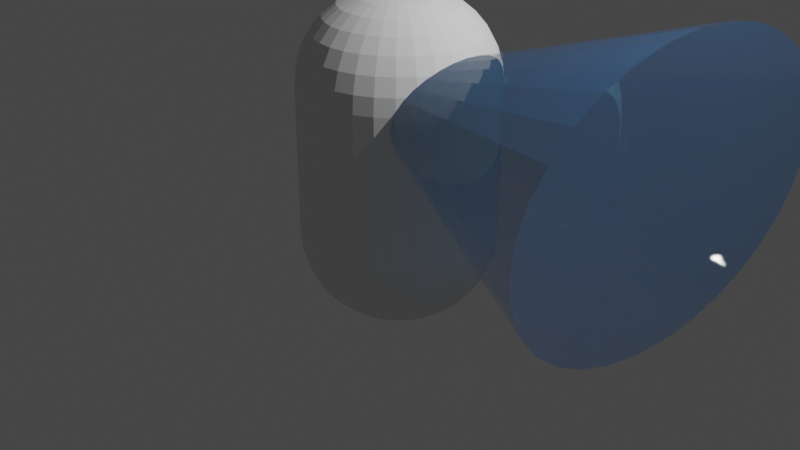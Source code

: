 # Source: human_representation.blend  (saved by Blender 3.6.11; exported with 4.5.12 LTS)
import bpy
from mathutils import Matrix  # noqa: F401  (used for matrix-valued properties, if any)

bpy.ops.wm.read_factory_settings(use_empty=True)
scene = bpy.context.scene
scene.name = 'Scene'

# ---- collections
col_collection = bpy.data.collections.new('Collection'); scene.collection.children.link(col_collection)

# ---- materials (node trees are filled in below, after node groups)
mat_material_001 = bpy.data.materials.new('Material.001')
mat_material_001.use_transparent_shadow = False

# ---- material node trees
mat_material_001.use_nodes = True; mat_material_001.node_tree.nodes.clear()
_N = mat_material_001.node_tree.nodes; _L = mat_material_001.node_tree.links
n0 = _N.new('ShaderNodeBsdfPrincipled'); n0.name = 'Principled BSDF'; n0.location = (10, 300)
n0.distribution = 'GGX'
n0.subsurface_method = 'RANDOM_WALK_SKIN'
n0.inputs[0].default_value = (0.03597, 0.298, 0.8, 1.0)
n0.inputs[2].default_value = 0.03052
n0.inputs[3].default_value = 1.45
n0.inputs[4].default_value = 0.3456
n0.inputs[18].default_value = 0.5795
n0.inputs[27].default_value = (0.0, 0.0, 0.0, 1.0)
n0.inputs[28].default_value = 1.0
n1 = _N.new('ShaderNodeOutputMaterial'); n1.name = 'Material Output'; n1.location = (300, 300)
n2 = _N.new('ShaderNodeBsdfDiffuse'); n2.name = 'Diffuse BSDF'; n2.location = (-304, 270)
n3 = _N.new('ShaderNodeBsdfTransparent'); n3.name = 'Transparent BSDF'; n3.location = (-305, 116)
_L.new(n0.outputs[0], n1.inputs[0])
n1.is_active_output = True

# ---- world
world_world = bpy.data.worlds.new('World'); scene.world = world_world
world_world.use_nodes = True; world_world.node_tree.nodes.clear()
_N = world_world.node_tree.nodes; _L = world_world.node_tree.links
n0 = _N.new('ShaderNodeOutputWorld'); n0.name = 'World Output'; n0.location = (300, 300)
n1 = _N.new('ShaderNodeBackground'); n1.name = 'Background'; n1.location = (10, 300)
n1.inputs[0].default_value = (0.05088, 0.05088, 0.05088, 1.0)
_L.new(n1.outputs[0], n0.inputs[0])
n0.is_active_output = True
world_world.color = (0.05088, 0.05088, 0.05088)
world_world.use_sun_shadow = False
world_world.sun_shadow_jitter_overblur = 0.0

# ---- cameras
cam_camera = bpy.data.cameras.new('Camera')
cam_camera.clip_end = 100.0
cam_camera.ortho_scale = 7.314

# ---- lights
light_light = bpy.data.lights.new('Light', 'POINT')
light_light.transmission_factor = 0.0
light_light.energy = 1000.0
light_light.shadow_soft_size = 0.1
light_light.shadow_maximum_resolution = 0.006
light_light.use_absolute_resolution = True

# ---- meshes
me_cylinder = bpy.data.meshes.new('Cylinder')
me_cylinder.from_pydata([(0.0, 0.07555, -1.0), (0.0, 1.0, -0.08), (0.0, 0.2559, -0.9823), (0.0, 0.4293, -0.93), (0.0, 0.5891, -0.845), (0.0, 0.7292, -0.7305), (0.0, 0.8442, -0.5911), (0.0, 0.9296, -0.4321), (0.0, 0.9822, -0.2595), (0.0, 0.07555, 2.384), (0.0, 1.0, 1.464), (0.0, 0.2559, 2.366), (0.0, 0.4293, 2.314), (0.0, 0.5891, 2.229), (0.0, 0.7292, 2.114), (0.0, 0.8442, 1.975), (0.0, 0.9296, 1.816), (0.0, 0.9822, 1.643), (0.01474, 0.0741, -1.0), (0.1951, 0.9808, -0.08), (0.04992, 0.251, -0.9823), (0.08376, 0.4211, -0.93), (0.1149, 0.5778, -0.845), (0.1423, 0.7152, -0.7305), (0.1647, 0.828, -0.5911), (0.1814, 0.9118, -0.4321), (0.1916, 0.9634, -0.2595), (0.01474, 0.0741, 2.384), (0.1951, 0.9808, 1.464), (0.04992, 0.251, 2.366), (0.08376, 0.4211, 2.314), (0.1149, 0.5778, 2.229), (0.1423, 0.7152, 2.114), (0.1647, 0.828, 1.975), (0.1814, 0.9118, 1.816), (0.1916, 0.9634, 1.643), (0.02891, 0.0698, -1.0), (0.3827, 0.9239, -0.08), (0.09793, 0.2364, -0.9823), (0.1643, 0.3966, -0.93), (0.2255, 0.5443, -0.845), (0.2791, 0.6737, -0.7305), (0.3231, 0.7799, -0.5911), (0.3558, 0.8589, -0.4321), (0.3759, 0.9075, -0.2595), (0.02891, 0.0698, 2.384), (0.3827, 0.9239, 1.464), (0.09793, 0.2364, 2.366), (0.1643, 0.3966, 2.314), (0.2255, 0.5443, 2.229), (0.2791, 0.6737, 2.114), (0.3231, 0.7799, 1.975), (0.3558, 0.8589, 1.816), (0.3759, 0.9075, 1.643), (0.04197, 0.06282, -1.0), (0.5556, 0.8315, -0.08), (0.1422, 0.2128, -0.9823), (0.2385, 0.357, -0.93), (0.3273, 0.4899, -0.845), (0.4051, 0.6063, -0.7305), (0.469, 0.7019, -0.5911), (0.5165, 0.773, -0.4321), (0.5457, 0.8167, -0.2595), (0.04197, 0.06282, 2.384), (0.5556, 0.8315, 1.464), (0.1422, 0.2128, 2.366), (0.2385, 0.357, 2.314), (0.3273, 0.4899, 2.229), (0.4051, 0.6063, 2.114), (0.469, 0.7019, 1.975), (0.5165, 0.773, 1.816), (0.5457, 0.8167, 1.643), (0.05342, 0.05342, -1.0), (0.7071, 0.7071, -0.08), (0.1809, 0.1809, -0.9823), (0.3036, 0.3036, -0.93), (0.4166, 0.4166, -0.845), (0.5156, 0.5156, -0.7305), (0.5969, 0.5969, -0.5911), (0.6573, 0.6573, -0.4321), (0.6945, 0.6945, -0.2595), (0.05342, 0.05342, 2.384), (0.7071, 0.7071, 1.464), (0.1809, 0.1809, 2.366), (0.3036, 0.3036, 2.314), (0.4166, 0.4166, 2.229), (0.5156, 0.5156, 2.114), (0.5969, 0.5969, 1.975), (0.6573, 0.6573, 1.816), (0.6945, 0.6945, 1.643), (0.06282, 0.04197, -1.0), (0.8315, 0.5556, -0.08), (0.2128, 0.1422, -0.9823), (0.357, 0.2385, -0.93), (0.4899, 0.3273, -0.845), (0.6063, 0.4051, -0.7305), (0.7019, 0.469, -0.5911), (0.773, 0.5165, -0.4321), (0.8167, 0.5457, -0.2595), (0.06282, 0.04197, 2.384), (0.8315, 0.5556, 1.464), (0.2128, 0.1422, 2.366), (0.357, 0.2385, 2.314), (0.4899, 0.3273, 2.229), (0.6063, 0.4051, 2.114), (0.7019, 0.469, 1.975), (0.773, 0.5165, 1.816), (0.8167, 0.5457, 1.643), (0.0698, 0.02891, -1.0), (0.9239, 0.3827, -0.08), (0.2364, 0.09793, -0.9823), (0.3966, 0.1643, -0.93), (0.5443, 0.2255, -0.845), (0.6737, 0.2791, -0.7305), (0.7799, 0.3231, -0.5911), (0.8589, 0.3558, -0.4321), (0.9075, 0.3759, -0.2595), (0.0698, 0.02891, 2.384), (0.9239, 0.3827, 1.464), (0.2364, 0.09793, 2.366), (0.3966, 0.1643, 2.314), (0.5443, 0.2255, 2.229), (0.6737, 0.2791, 2.114), (0.7799, 0.3231, 1.975), (0.8589, 0.3558, 1.816), (0.9075, 0.3759, 1.643), (0.0741, 0.01474, -1.0), (0.9808, 0.1951, -0.08), (0.251, 0.04992, -0.9823), (0.4211, 0.08376, -0.93), (0.5778, 0.1149, -0.845), (0.7152, 0.1423, -0.7305), (0.828, 0.1647, -0.5911), (0.9118, 0.1814, -0.4321), (0.9634, 0.1916, -0.2595), (0.0741, 0.01474, 2.384), (0.9808, 0.1951, 1.464), (0.251, 0.04992, 2.366), (0.4211, 0.08376, 2.314), (0.5778, 0.1149, 2.229), (0.7152, 0.1423, 2.114), (0.828, 0.1647, 1.975), (0.9118, 0.1814, 1.816), (0.9634, 0.1916, 1.643), (0.07555, 0.0, -1.0), (1.0, 0.0, -0.08), (0.2559, 0.0, -0.9823), (0.4293, 0.0, -0.93), (0.5891, 0.0, -0.845), (0.7292, 0.0, -0.7305), (0.8442, 0.0, -0.5911), (0.9296, 0.0, -0.4321), (0.9822, 0.0, -0.2595), (0.07555, 0.0, 2.384), (1.0, 0.0, 1.464), (0.2559, 0.0, 2.366), (0.4293, 0.0, 2.314), (0.5891, 0.0, 2.229), (0.7292, 0.0, 2.114), (0.8442, 0.0, 1.975), (0.9296, 0.0, 1.816), (0.9822, 0.0, 1.643), (0.0741, -0.01474, -1.0), (0.9808, -0.1951, -0.08), (0.251, -0.04992, -0.9823), (0.4211, -0.08376, -0.93), (0.5778, -0.1149, -0.845), (0.7152, -0.1423, -0.7305), (0.828, -0.1647, -0.5911), (0.9118, -0.1814, -0.4321), (0.9634, -0.1916, -0.2595), (0.0741, -0.01474, 2.384), (0.9808, -0.1951, 1.464), (0.251, -0.04992, 2.366), (0.4211, -0.08376, 2.314), (0.5778, -0.1149, 2.229), (0.7152, -0.1423, 2.114), (0.828, -0.1647, 1.975), (0.9118, -0.1814, 1.816), (0.9634, -0.1916, 1.643), (0.0698, -0.02891, -1.0), (0.9239, -0.3827, -0.08), (0.2364, -0.09793, -0.9823), (0.3966, -0.1643, -0.93), (0.5443, -0.2255, -0.845), (0.6737, -0.2791, -0.7305), (0.7799, -0.3231, -0.5911), (0.8589, -0.3558, -0.4321), (0.9075, -0.3759, -0.2595), (0.0698, -0.02891, 2.384), (0.9239, -0.3827, 1.464), (0.2364, -0.09793, 2.366), (0.3966, -0.1643, 2.314), (0.5443, -0.2255, 2.229), (0.6737, -0.2791, 2.114), (0.7799, -0.3231, 1.975), (0.8589, -0.3558, 1.816), (0.9075, -0.3759, 1.643), (0.06282, -0.04197, -1.0), (0.8315, -0.5556, -0.08), (0.2128, -0.1422, -0.9823), (0.357, -0.2385, -0.93), (0.4899, -0.3273, -0.845), (0.6063, -0.4051, -0.7305), (0.7019, -0.469, -0.5911), (0.773, -0.5165, -0.4321), (0.8167, -0.5457, -0.2595), (0.06282, -0.04197, 2.384), (0.8315, -0.5556, 1.464), (0.2128, -0.1422, 2.366), (0.357, -0.2385, 2.314), (0.4899, -0.3273, 2.229), (0.6063, -0.4051, 2.114), (0.7019, -0.469, 1.975), (0.773, -0.5165, 1.816), (0.8167, -0.5457, 1.643), (0.05342, -0.05342, -1.0), (0.7071, -0.7071, -0.08), (0.1809, -0.1809, -0.9823), (0.3036, -0.3036, -0.93), (0.4166, -0.4166, -0.845), (0.5156, -0.5156, -0.7305), (0.5969, -0.5969, -0.5911), (0.6573, -0.6573, -0.4321), (0.6945, -0.6945, -0.2595), (0.05342, -0.05342, 2.384), (0.7071, -0.7071, 1.464), (0.1809, -0.1809, 2.366), (0.3036, -0.3036, 2.314), (0.4166, -0.4166, 2.229), (0.5156, -0.5156, 2.114), (0.5969, -0.5969, 1.975), (0.6573, -0.6573, 1.816), (0.6945, -0.6945, 1.643), (0.04197, -0.06282, -1.0), (0.5556, -0.8315, -0.08), (0.1422, -0.2128, -0.9823), (0.2385, -0.357, -0.93), (0.3273, -0.4899, -0.845), (0.4051, -0.6063, -0.7305), (0.469, -0.7019, -0.5911), (0.5165, -0.773, -0.4321), (0.5457, -0.8167, -0.2595), (0.04197, -0.06282, 2.384), (0.5556, -0.8315, 1.464), (0.1422, -0.2128, 2.366), (0.2385, -0.357, 2.314), (0.3273, -0.4899, 2.229), (0.4051, -0.6063, 2.114), (0.469, -0.7019, 1.975), (0.5165, -0.773, 1.816), (0.5457, -0.8167, 1.643), (0.02891, -0.0698, -1.0), (0.3827, -0.9239, -0.08), (0.09793, -0.2364, -0.9823), (0.1643, -0.3966, -0.93), (0.2255, -0.5443, -0.845), (0.2791, -0.6737, -0.7305), (0.3231, -0.7799, -0.5911), (0.3558, -0.8589, -0.4321), (0.3759, -0.9075, -0.2595), (0.02891, -0.0698, 2.384), (0.3827, -0.9239, 1.464), (0.09793, -0.2364, 2.366), (0.1643, -0.3966, 2.314), (0.2255, -0.5443, 2.229), (0.2791, -0.6737, 2.114), (0.3231, -0.7799, 1.975), (0.3558, -0.8589, 1.816), (0.3759, -0.9075, 1.643), (0.01474, -0.0741, -1.0), (0.1951, -0.9808, -0.08), (0.04992, -0.251, -0.9823), (0.08376, -0.4211, -0.93), (0.1149, -0.5778, -0.845), (0.1423, -0.7152, -0.7305), (0.1647, -0.828, -0.5911), (0.1814, -0.9118, -0.4321), (0.1916, -0.9634, -0.2595), (0.01474, -0.0741, 2.384), (0.1951, -0.9808, 1.464), (0.04992, -0.251, 2.366), (0.08376, -0.4211, 2.314), (0.1149, -0.5778, 2.229), (0.1423, -0.7152, 2.114), (0.1647, -0.828, 1.975), (0.1814, -0.9118, 1.816), (0.1916, -0.9634, 1.643), (0.0, -0.07555, -1.0), (0.0, -1.0, -0.08), (0.0, -0.2559, -0.9823), (0.0, -0.4293, -0.93), (0.0, -0.5891, -0.845), (0.0, -0.7292, -0.7305), (0.0, -0.8442, -0.5911), (0.0, -0.9296, -0.4321), (0.0, -0.9822, -0.2595), (0.0, -0.07555, 2.384), (0.0, -1.0, 1.464), (0.0, -0.2559, 2.366), (0.0, -0.4293, 2.314), (0.0, -0.5891, 2.229), (0.0, -0.7292, 2.114), (0.0, -0.8442, 1.975), (0.0, -0.9296, 1.816), (0.0, -0.9822, 1.643), (-0.01474, -0.0741, -1.0), (-0.1951, -0.9808, -0.08), (-0.04992, -0.251, -0.9823), (-0.08376, -0.4211, -0.93), (-0.1149, -0.5778, -0.845), (-0.1423, -0.7152, -0.7305), (-0.1647, -0.828, -0.5911), (-0.1814, -0.9118, -0.4321), (-0.1916, -0.9634, -0.2595), (-0.01474, -0.0741, 2.384), (-0.1951, -0.9808, 1.464), (-0.04992, -0.251, 2.366), (-0.08376, -0.4211, 2.314), (-0.1149, -0.5778, 2.229), (-0.1423, -0.7152, 2.114), (-0.1647, -0.828, 1.975), (-0.1814, -0.9118, 1.816), (-0.1916, -0.9634, 1.643), (-0.02891, -0.0698, -1.0), (-0.3827, -0.9239, -0.08), (-0.09793, -0.2364, -0.9823), (-0.1643, -0.3966, -0.93), (-0.2255, -0.5443, -0.845), (-0.2791, -0.6737, -0.7305), (-0.3231, -0.7799, -0.5911), (-0.3558, -0.8589, -0.4321), (-0.3759, -0.9075, -0.2595), (-0.02891, -0.0698, 2.384), (-0.3827, -0.9239, 1.464), (-0.09793, -0.2364, 2.366), (-0.1643, -0.3966, 2.314), (-0.2255, -0.5443, 2.229), (-0.2791, -0.6737, 2.114), (-0.3231, -0.7799, 1.975), (-0.3558, -0.8589, 1.816), (-0.3759, -0.9075, 1.643), (-0.04197, -0.06282, -1.0), (-0.5556, -0.8315, -0.08), (-0.1422, -0.2128, -0.9823), (-0.2385, -0.357, -0.93), (-0.3273, -0.4899, -0.845), (-0.4051, -0.6063, -0.7305), (-0.469, -0.7019, -0.5911), (-0.5165, -0.773, -0.4321), (-0.5457, -0.8167, -0.2595), (-0.04197, -0.06282, 2.384), (-0.5556, -0.8315, 1.464), (-0.1422, -0.2128, 2.366), (-0.2385, -0.357, 2.314), (-0.3273, -0.4899, 2.229), (-0.4051, -0.6063, 2.114), (-0.469, -0.7019, 1.975), (-0.5165, -0.773, 1.816), (-0.5457, -0.8167, 1.643), (-0.05342, -0.05342, -1.0), (-0.7071, -0.7071, -0.08), (-0.1809, -0.1809, -0.9823), (-0.3036, -0.3036, -0.93), (-0.4166, -0.4166, -0.845), (-0.5156, -0.5156, -0.7305), (-0.5969, -0.5969, -0.5911), (-0.6573, -0.6573, -0.4321), (-0.6945, -0.6945, -0.2595), (-0.05342, -0.05342, 2.384), (-0.7071, -0.7071, 1.464), (-0.1809, -0.1809, 2.366), (-0.3036, -0.3036, 2.314), (-0.4166, -0.4166, 2.229), (-0.5156, -0.5156, 2.114), (-0.5969, -0.5969, 1.975), (-0.6573, -0.6573, 1.816), (-0.6945, -0.6945, 1.643), (-0.06282, -0.04197, -1.0), (-0.8315, -0.5556, -0.08), (-0.2128, -0.1422, -0.9823), (-0.357, -0.2385, -0.93), (-0.4899, -0.3273, -0.845), (-0.6063, -0.4051, -0.7305), (-0.7019, -0.469, -0.5911), (-0.773, -0.5165, -0.4321), (-0.8167, -0.5457, -0.2595), (-0.06282, -0.04197, 2.384), (-0.8315, -0.5556, 1.464), (-0.2128, -0.1422, 2.366), (-0.357, -0.2385, 2.314), (-0.4899, -0.3273, 2.229), (-0.6063, -0.4051, 2.114), (-0.7019, -0.469, 1.975), (-0.773, -0.5165, 1.816), (-0.8167, -0.5457, 1.643), (-0.0698, -0.02891, -1.0), (-0.9239, -0.3827, -0.08), (-0.2364, -0.09793, -0.9823), (-0.3966, -0.1643, -0.93), (-0.5443, -0.2255, -0.845), (-0.6737, -0.2791, -0.7305), (-0.7799, -0.3231, -0.5911), (-0.8589, -0.3558, -0.4321), (-0.9075, -0.3759, -0.2595), (-0.0698, -0.02891, 2.384), (-0.9239, -0.3827, 1.464), (-0.2364, -0.09793, 2.366), (-0.3966, -0.1643, 2.314), (-0.5443, -0.2255, 2.229), (-0.6737, -0.2791, 2.114), (-0.7799, -0.3231, 1.975), (-0.8589, -0.3558, 1.816), (-0.9075, -0.3759, 1.643), (-0.0741, -0.01474, -1.0), (-0.9808, -0.1951, -0.08), (-0.251, -0.04992, -0.9823), (-0.4211, -0.08376, -0.93), (-0.5778, -0.1149, -0.845), (-0.7152, -0.1423, -0.7305), (-0.828, -0.1647, -0.5911), (-0.9118, -0.1814, -0.4321), (-0.9634, -0.1916, -0.2595), (-0.0741, -0.01474, 2.384), (-0.9808, -0.1951, 1.464), (-0.251, -0.04992, 2.366), (-0.4211, -0.08376, 2.314), (-0.5778, -0.1149, 2.229), (-0.7152, -0.1423, 2.114), (-0.828, -0.1647, 1.975), (-0.9118, -0.1814, 1.816), (-0.9634, -0.1916, 1.643), (-0.07555, 0.0, -1.0), (-1.0, 0.0, -0.08), (-0.2559, 0.0, -0.9823), (-0.4293, 0.0, -0.93), (-0.5891, 0.0, -0.845), (-0.7292, 0.0, -0.7305), (-0.8442, 0.0, -0.5911), (-0.9296, 0.0, -0.4321), (-0.9822, 0.0, -0.2595), (-0.07555, 0.0, 2.384), (-1.0, 0.0, 1.464), (-0.2559, 0.0, 2.366), (-0.4293, 0.0, 2.314), (-0.5891, 0.0, 2.229), (-0.7292, 0.0, 2.114), (-0.8442, 0.0, 1.975), (-0.9296, 0.0, 1.816), (-0.9822, 0.0, 1.643), (-0.0741, 0.01474, -1.0), (-0.9808, 0.1951, -0.08), (-0.251, 0.04992, -0.9823), (-0.4211, 0.08376, -0.93), (-0.5778, 0.1149, -0.845), (-0.7152, 0.1423, -0.7305), (-0.828, 0.1647, -0.5911), (-0.9118, 0.1814, -0.4321), (-0.9634, 0.1916, -0.2595), (-0.0741, 0.01474, 2.384), (-0.9808, 0.1951, 1.464), (-0.251, 0.04992, 2.366), (-0.4211, 0.08376, 2.314), (-0.5778, 0.1149, 2.229), (-0.7152, 0.1423, 2.114), (-0.828, 0.1647, 1.975), (-0.9118, 0.1814, 1.816), (-0.9634, 0.1916, 1.643), (-0.0698, 0.02891, -1.0), (-0.9239, 0.3827, -0.08), (-0.2364, 0.09793, -0.9823), (-0.3966, 0.1643, -0.93), (-0.5443, 0.2255, -0.845), (-0.6737, 0.2791, -0.7305), (-0.7799, 0.3231, -0.5911), (-0.8589, 0.3558, -0.4321), (-0.9075, 0.3759, -0.2595), (-0.0698, 0.02891, 2.384), (-0.9239, 0.3827, 1.464), (-0.2364, 0.09793, 2.366), (-0.3966, 0.1643, 2.314), (-0.5443, 0.2255, 2.229), (-0.6737, 0.2791, 2.114), (-0.7799, 0.3231, 1.975), (-0.8589, 0.3558, 1.816), (-0.9075, 0.3759, 1.643), (-0.06282, 0.04197, -1.0), (-0.8315, 0.5556, -0.08), (-0.2128, 0.1422, -0.9823), (-0.357, 0.2385, -0.93), (-0.4899, 0.3273, -0.845), (-0.6063, 0.4051, -0.7305), (-0.7019, 0.469, -0.5911), (-0.773, 0.5165, -0.4321), (-0.8167, 0.5457, -0.2595), (-0.06282, 0.04197, 2.384), (-0.8315, 0.5556, 1.464), (-0.2128, 0.1422, 2.366), (-0.357, 0.2385, 2.314), (-0.4899, 0.3273, 2.229), (-0.6063, 0.4051, 2.114), (-0.7019, 0.469, 1.975), (-0.773, 0.5165, 1.816), (-0.8167, 0.5457, 1.643), (-0.05342, 0.05342, -1.0), (-0.7071, 0.7071, -0.08), (-0.1809, 0.1809, -0.9823), (-0.3036, 0.3036, -0.93), (-0.4166, 0.4166, -0.845), (-0.5156, 0.5156, -0.7305), (-0.5969, 0.5969, -0.5911), (-0.6573, 0.6573, -0.4321), (-0.6945, 0.6945, -0.2595), (-0.05342, 0.05342, 2.384), (-0.7071, 0.7071, 1.464), (-0.1809, 0.1809, 2.366), (-0.3036, 0.3036, 2.314), (-0.4166, 0.4166, 2.229), (-0.5156, 0.5156, 2.114), (-0.5969, 0.5969, 1.975), (-0.6573, 0.6573, 1.816), (-0.6945, 0.6945, 1.643), (-0.04197, 0.06282, -1.0), (-0.5556, 0.8315, -0.08), (-0.1422, 0.2128, -0.9823), (-0.2385, 0.357, -0.93), (-0.3273, 0.4899, -0.845), (-0.4051, 0.6063, -0.7305), (-0.469, 0.7019, -0.5911), (-0.5165, 0.773, -0.4321), (-0.5457, 0.8167, -0.2595), (-0.04197, 0.06282, 2.384), (-0.5556, 0.8315, 1.464), (-0.1422, 0.2128, 2.366), (-0.2385, 0.357, 2.314), (-0.3273, 0.4899, 2.229), (-0.4051, 0.6063, 2.114), (-0.469, 0.7019, 1.975), (-0.5165, 0.773, 1.816), (-0.5457, 0.8167, 1.643), (-0.02891, 0.0698, -1.0), (-0.3827, 0.9239, -0.08), (-0.09793, 0.2364, -0.9823), (-0.1643, 0.3966, -0.93), (-0.2255, 0.5443, -0.845), (-0.2791, 0.6737, -0.7305), (-0.3231, 0.7799, -0.5911), (-0.3558, 0.8589, -0.4321), (-0.3759, 0.9075, -0.2595), (-0.02891, 0.0698, 2.384), (-0.3827, 0.9239, 1.464), (-0.09793, 0.2364, 2.366), (-0.1643, 0.3966, 2.314), (-0.2255, 0.5443, 2.229), (-0.2791, 0.6737, 2.114), (-0.3231, 0.7799, 1.975), (-0.3558, 0.8589, 1.816), (-0.3759, 0.9075, 1.643), (-0.01474, 0.0741, -1.0), (-0.1951, 0.9808, -0.08), (-0.04992, 0.251, -0.9823), (-0.08376, 0.4211, -0.93), (-0.1149, 0.5778, -0.845), (-0.1423, 0.7152, -0.7305), (-0.1647, 0.828, -0.5911), (-0.1814, 0.9118, -0.4321), (-0.1916, 0.9634, -0.2595), (-0.01474, 0.0741, 2.384), (-0.1951, 0.9808, 1.464), (-0.04992, 0.251, 2.366), (-0.08376, 0.4211, 2.314), (-0.1149, 0.5778, 2.229), (-0.1423, 0.7152, 2.114), (-0.1647, 0.828, 1.975), (-0.1814, 0.9118, 1.816), (-0.1916, 0.9634, 1.643)], [], [(559, 568, 10, 1), (37, 46, 64, 55), (55, 64, 82, 73), (73, 82, 100, 91), (91, 100, 118, 109), (109, 118, 136, 127), (127, 136, 154, 145), (145, 154, 172, 163), (163, 172, 190, 181), (181, 190, 208, 199), (199, 208, 226, 217), (217, 226, 244, 235), (235, 244, 262, 253), (253, 262, 280, 271), (271, 280, 298, 289), (289, 298, 316, 307), (307, 316, 334, 325), (325, 334, 352, 343), (343, 352, 370, 361), (361, 370, 388, 379), (379, 388, 406, 397), (397, 406, 424, 415), (415, 424, 442, 433), (433, 442, 460, 451), (451, 460, 478, 469), (469, 478, 496, 487), (487, 496, 514, 505), (505, 514, 532, 523), (523, 532, 550, 541), (541, 550, 568, 559), (19, 28, 46, 37), (27, 9, 567, 549, 531, 513, 495, 477, 459, 441, 423, 405, 387, 369, 351, 333, 315, 297, 279, 261, 243, 225, 207, 189, 171, 153, 135, 117, 99, 81, 63, 45), (1, 10, 28, 19), (1, 19, 26, 8), (8, 26, 25, 7), (7, 25, 24, 6), (6, 24, 23, 5), (5, 23, 22, 4), (4, 22, 21, 3), (3, 21, 20, 2), (2, 20, 18, 0), (28, 10, 17, 35), (35, 17, 16, 34), (34, 16, 15, 33), (33, 15, 14, 32), (32, 14, 13, 31), (31, 13, 12, 30), (30, 12, 11, 29), (29, 11, 9, 27), (19, 37, 44, 26), (26, 44, 43, 25), (25, 43, 42, 24), (24, 42, 41, 23), (23, 41, 40, 22), (22, 40, 39, 21), (21, 39, 38, 20), (20, 38, 36, 18), (46, 28, 35, 53), (53, 35, 34, 52), (52, 34, 33, 51), (51, 33, 32, 50), (50, 32, 31, 49), (49, 31, 30, 48), (48, 30, 29, 47), (47, 29, 27, 45), (37, 55, 62, 44), (44, 62, 61, 43), (43, 61, 60, 42), (42, 60, 59, 41), (41, 59, 58, 40), (40, 58, 57, 39), (39, 57, 56, 38), (38, 56, 54, 36), (64, 46, 53, 71), (71, 53, 52, 70), (70, 52, 51, 69), (69, 51, 50, 68), (68, 50, 49, 67), (67, 49, 48, 66), (66, 48, 47, 65), (65, 47, 45, 63), (55, 73, 80, 62), (62, 80, 79, 61), (61, 79, 78, 60), (60, 78, 77, 59), (59, 77, 76, 58), (58, 76, 75, 57), (57, 75, 74, 56), (56, 74, 72, 54), (82, 64, 71, 89), (89, 71, 70, 88), (88, 70, 69, 87), (87, 69, 68, 86), (86, 68, 67, 85), (85, 67, 66, 84), (84, 66, 65, 83), (83, 65, 63, 81), (73, 91, 98, 80), (80, 98, 97, 79), (79, 97, 96, 78), (78, 96, 95, 77), (77, 95, 94, 76), (76, 94, 93, 75), (75, 93, 92, 74), (74, 92, 90, 72), (100, 82, 89, 107), (107, 89, 88, 106), (106, 88, 87, 105), (105, 87, 86, 104), (104, 86, 85, 103), (103, 85, 84, 102), (102, 84, 83, 101), (101, 83, 81, 99), (91, 109, 116, 98), (98, 116, 115, 97), (97, 115, 114, 96), (96, 114, 113, 95), (95, 113, 112, 94), (94, 112, 111, 93), (93, 111, 110, 92), (92, 110, 108, 90), (118, 100, 107, 125), (125, 107, 106, 124), (124, 106, 105, 123), (123, 105, 104, 122), (122, 104, 103, 121), (121, 103, 102, 120), (120, 102, 101, 119), (119, 101, 99, 117), (109, 127, 134, 116), (116, 134, 133, 115), (115, 133, 132, 114), (114, 132, 131, 113), (113, 131, 130, 112), (112, 130, 129, 111), (111, 129, 128, 110), (110, 128, 126, 108), (136, 118, 125, 143), (143, 125, 124, 142), (142, 124, 123, 141), (141, 123, 122, 140), (140, 122, 121, 139), (139, 121, 120, 138), (138, 120, 119, 137), (137, 119, 117, 135), (127, 145, 152, 134), (134, 152, 151, 133), (133, 151, 150, 132), (132, 150, 149, 131), (131, 149, 148, 130), (130, 148, 147, 129), (129, 147, 146, 128), (128, 146, 144, 126), (154, 136, 143, 161), (161, 143, 142, 160), (160, 142, 141, 159), (159, 141, 140, 158), (158, 140, 139, 157), (157, 139, 138, 156), (156, 138, 137, 155), (155, 137, 135, 153), (145, 163, 170, 152), (152, 170, 169, 151), (151, 169, 168, 150), (150, 168, 167, 149), (149, 167, 166, 148), (148, 166, 165, 147), (147, 165, 164, 146), (146, 164, 162, 144), (172, 154, 161, 179), (179, 161, 160, 178), (178, 160, 159, 177), (177, 159, 158, 176), (176, 158, 157, 175), (175, 157, 156, 174), (174, 156, 155, 173), (173, 155, 153, 171), (163, 181, 188, 170), (170, 188, 187, 169), (169, 187, 186, 168), (168, 186, 185, 167), (167, 185, 184, 166), (166, 184, 183, 165), (165, 183, 182, 164), (164, 182, 180, 162), (190, 172, 179, 197), (197, 179, 178, 196), (196, 178, 177, 195), (195, 177, 176, 194), (194, 176, 175, 193), (193, 175, 174, 192), (192, 174, 173, 191), (191, 173, 171, 189), (181, 199, 206, 188), (188, 206, 205, 187), (187, 205, 204, 186), (186, 204, 203, 185), (185, 203, 202, 184), (184, 202, 201, 183), (183, 201, 200, 182), (182, 200, 198, 180), (208, 190, 197, 215), (215, 197, 196, 214), (214, 196, 195, 213), (213, 195, 194, 212), (212, 194, 193, 211), (211, 193, 192, 210), (210, 192, 191, 209), (209, 191, 189, 207), (199, 217, 224, 206), (206, 224, 223, 205), (205, 223, 222, 204), (204, 222, 221, 203), (203, 221, 220, 202), (202, 220, 219, 201), (201, 219, 218, 200), (200, 218, 216, 198), (226, 208, 215, 233), (233, 215, 214, 232), (232, 214, 213, 231), (231, 213, 212, 230), (230, 212, 211, 229), (229, 211, 210, 228), (228, 210, 209, 227), (227, 209, 207, 225), (217, 235, 242, 224), (224, 242, 241, 223), (223, 241, 240, 222), (222, 240, 239, 221), (221, 239, 238, 220), (220, 238, 237, 219), (219, 237, 236, 218), (218, 236, 234, 216), (244, 226, 233, 251), (251, 233, 232, 250), (250, 232, 231, 249), (249, 231, 230, 248), (248, 230, 229, 247), (247, 229, 228, 246), (246, 228, 227, 245), (245, 227, 225, 243), (235, 253, 260, 242), (242, 260, 259, 241), (241, 259, 258, 240), (240, 258, 257, 239), (239, 257, 256, 238), (238, 256, 255, 237), (237, 255, 254, 236), (236, 254, 252, 234), (262, 244, 251, 269), (269, 251, 250, 268), (268, 250, 249, 267), (267, 249, 248, 266), (266, 248, 247, 265), (265, 247, 246, 264), (264, 246, 245, 263), (263, 245, 243, 261), (253, 271, 278, 260), (260, 278, 277, 259), (259, 277, 276, 258), (258, 276, 275, 257), (257, 275, 274, 256), (256, 274, 273, 255), (255, 273, 272, 254), (254, 272, 270, 252), (280, 262, 269, 287), (287, 269, 268, 286), (286, 268, 267, 285), (285, 267, 266, 284), (284, 266, 265, 283), (283, 265, 264, 282), (282, 264, 263, 281), (281, 263, 261, 279), (271, 289, 296, 278), (278, 296, 295, 277), (277, 295, 294, 276), (276, 294, 293, 275), (275, 293, 292, 274), (274, 292, 291, 273), (273, 291, 290, 272), (272, 290, 288, 270), (298, 280, 287, 305), (305, 287, 286, 304), (304, 286, 285, 303), (303, 285, 284, 302), (302, 284, 283, 301), (301, 283, 282, 300), (300, 282, 281, 299), (299, 281, 279, 297), (289, 307, 314, 296), (296, 314, 313, 295), (295, 313, 312, 294), (294, 312, 311, 293), (293, 311, 310, 292), (292, 310, 309, 291), (291, 309, 308, 290), (290, 308, 306, 288), (316, 298, 305, 323), (323, 305, 304, 322), (322, 304, 303, 321), (321, 303, 302, 320), (320, 302, 301, 319), (319, 301, 300, 318), (318, 300, 299, 317), (317, 299, 297, 315), (307, 325, 332, 314), (314, 332, 331, 313), (313, 331, 330, 312), (312, 330, 329, 311), (311, 329, 328, 310), (310, 328, 327, 309), (309, 327, 326, 308), (308, 326, 324, 306), (334, 316, 323, 341), (341, 323, 322, 340), (340, 322, 321, 339), (339, 321, 320, 338), (338, 320, 319, 337), (337, 319, 318, 336), (336, 318, 317, 335), (335, 317, 315, 333), (325, 343, 350, 332), (332, 350, 349, 331), (331, 349, 348, 330), (330, 348, 347, 329), (329, 347, 346, 328), (328, 346, 345, 327), (327, 345, 344, 326), (326, 344, 342, 324), (352, 334, 341, 359), (359, 341, 340, 358), (358, 340, 339, 357), (357, 339, 338, 356), (356, 338, 337, 355), (355, 337, 336, 354), (354, 336, 335, 353), (353, 335, 333, 351), (343, 361, 368, 350), (350, 368, 367, 349), (349, 367, 366, 348), (348, 366, 365, 347), (347, 365, 364, 346), (346, 364, 363, 345), (345, 363, 362, 344), (344, 362, 360, 342), (370, 352, 359, 377), (377, 359, 358, 376), (376, 358, 357, 375), (375, 357, 356, 374), (374, 356, 355, 373), (373, 355, 354, 372), (372, 354, 353, 371), (371, 353, 351, 369), (361, 379, 386, 368), (368, 386, 385, 367), (367, 385, 384, 366), (366, 384, 383, 365), (365, 383, 382, 364), (364, 382, 381, 363), (363, 381, 380, 362), (362, 380, 378, 360), (388, 370, 377, 395), (395, 377, 376, 394), (394, 376, 375, 393), (393, 375, 374, 392), (392, 374, 373, 391), (391, 373, 372, 390), (390, 372, 371, 389), (389, 371, 369, 387), (379, 397, 404, 386), (386, 404, 403, 385), (385, 403, 402, 384), (384, 402, 401, 383), (383, 401, 400, 382), (382, 400, 399, 381), (381, 399, 398, 380), (380, 398, 396, 378), (406, 388, 395, 413), (413, 395, 394, 412), (412, 394, 393, 411), (411, 393, 392, 410), (410, 392, 391, 409), (409, 391, 390, 408), (408, 390, 389, 407), (407, 389, 387, 405), (397, 415, 422, 404), (404, 422, 421, 403), (403, 421, 420, 402), (402, 420, 419, 401), (401, 419, 418, 400), (400, 418, 417, 399), (399, 417, 416, 398), (398, 416, 414, 396), (424, 406, 413, 431), (431, 413, 412, 430), (430, 412, 411, 429), (429, 411, 410, 428), (428, 410, 409, 427), (427, 409, 408, 426), (426, 408, 407, 425), (425, 407, 405, 423), (415, 433, 440, 422), (422, 440, 439, 421), (421, 439, 438, 420), (420, 438, 437, 419), (419, 437, 436, 418), (418, 436, 435, 417), (417, 435, 434, 416), (416, 434, 432, 414), (442, 424, 431, 449), (449, 431, 430, 448), (448, 430, 429, 447), (447, 429, 428, 446), (446, 428, 427, 445), (445, 427, 426, 444), (444, 426, 425, 443), (443, 425, 423, 441), (433, 451, 458, 440), (440, 458, 457, 439), (439, 457, 456, 438), (438, 456, 455, 437), (437, 455, 454, 436), (436, 454, 453, 435), (435, 453, 452, 434), (434, 452, 450, 432), (460, 442, 449, 467), (467, 449, 448, 466), (466, 448, 447, 465), (465, 447, 446, 464), (464, 446, 445, 463), (463, 445, 444, 462), (462, 444, 443, 461), (461, 443, 441, 459), (451, 469, 476, 458), (458, 476, 475, 457), (457, 475, 474, 456), (456, 474, 473, 455), (455, 473, 472, 454), (454, 472, 471, 453), (453, 471, 470, 452), (452, 470, 468, 450), (478, 460, 467, 485), (485, 467, 466, 484), (484, 466, 465, 483), (483, 465, 464, 482), (482, 464, 463, 481), (481, 463, 462, 480), (480, 462, 461, 479), (479, 461, 459, 477), (469, 487, 494, 476), (476, 494, 493, 475), (475, 493, 492, 474), (474, 492, 491, 473), (473, 491, 490, 472), (472, 490, 489, 471), (471, 489, 488, 470), (470, 488, 486, 468), (496, 478, 485, 503), (503, 485, 484, 502), (502, 484, 483, 501), (501, 483, 482, 500), (500, 482, 481, 499), (499, 481, 480, 498), (498, 480, 479, 497), (497, 479, 477, 495), (487, 505, 512, 494), (494, 512, 511, 493), (493, 511, 510, 492), (492, 510, 509, 491), (491, 509, 508, 490), (490, 508, 507, 489), (489, 507, 506, 488), (488, 506, 504, 486), (514, 496, 503, 521), (521, 503, 502, 520), (520, 502, 501, 519), (519, 501, 500, 518), (518, 500, 499, 517), (517, 499, 498, 516), (516, 498, 497, 515), (515, 497, 495, 513), (505, 523, 530, 512), (512, 530, 529, 511), (511, 529, 528, 510), (510, 528, 527, 509), (509, 527, 526, 508), (508, 526, 525, 507), (507, 525, 524, 506), (506, 524, 522, 504), (532, 514, 521, 539), (539, 521, 520, 538), (538, 520, 519, 537), (537, 519, 518, 536), (536, 518, 517, 535), (535, 517, 516, 534), (534, 516, 515, 533), (533, 515, 513, 531), (523, 541, 548, 530), (530, 548, 547, 529), (529, 547, 546, 528), (528, 546, 545, 527), (527, 545, 544, 526), (526, 544, 543, 525), (525, 543, 542, 524), (524, 542, 540, 522), (550, 532, 539, 557), (557, 539, 538, 556), (556, 538, 537, 555), (555, 537, 536, 554), (554, 536, 535, 553), (553, 535, 534, 552), (552, 534, 533, 551), (551, 533, 531, 549), (541, 559, 566, 548), (548, 566, 565, 547), (547, 565, 564, 546), (546, 564, 563, 545), (545, 563, 562, 544), (544, 562, 561, 543), (543, 561, 560, 542), (542, 560, 558, 540), (568, 550, 557, 575), (575, 557, 556, 574), (574, 556, 555, 573), (573, 555, 554, 572), (572, 554, 553, 571), (571, 553, 552, 570), (570, 552, 551, 569), (569, 551, 549, 567), (559, 1, 8, 566), (566, 8, 7, 565), (565, 7, 6, 564), (564, 6, 5, 563), (563, 5, 4, 562), (562, 4, 3, 561), (561, 3, 2, 560), (560, 2, 0, 558), (10, 568, 575, 17), (17, 575, 574, 16), (16, 574, 573, 15), (15, 573, 572, 14), (14, 572, 571, 13), (13, 571, 570, 12), (12, 570, 569, 11), (11, 569, 567, 9), (0, 18, 36, 54, 72, 90, 108, 126, 144, 162, 180, 198, 216, 234, 252, 270, 288, 306, 324, 342, 360, 378, 396, 414, 432, 450, 468, 486, 504, 522, 540, 558)])
_uv = me_cylinder.uv_layers.new(name='UVMap')
_uv.uv.foreach_set('vector', [0.03125, 0.6359, 0.03125, 0.8641, 0.0, 0.8641, 0.0, 0.6359, 0.9375, 0.6359, 0.9375, 0.8641, 0.9062, 0.8641, 0.9062, 0.6359, 0.9062, 0.6359, 0.9062, 0.8641, 0.875, 0.8641, 0.875, 0.6359, 0.875, 0.6359, 0.875, 0.8641, 0.8438, 0.8641, 0.8438, 0.6359, 0.8438, 0.6359, 0.8438, 0.8641, 0.8125, 0.8641, 0.8125, 0.6359, 0.8125, 0.6359, 0.8125, 0.8641, 0.7812, 0.8641, 0.7812, 0.6359, 0.7812, 0.6359, 0.7812, 0.8641, 0.75, 0.8641, 0.75, 0.6359, 0.75, 0.6359, 0.75, 0.8641, 0.7188, 0.8641, 0.7188, 0.6359, 0.7188, 0.6359, 0.7188, 0.8641, 0.6875, 0.8641, 0.6875, 0.6359, 0.6875, 0.6359, 0.6875, 0.8641, 0.6562, 0.8641, 0.6562, 0.6359, 0.6562, 0.6359, 0.6562, 0.8641, 0.625, 0.8641, 0.625, 0.6359, 0.625, 0.6359, 0.625, 0.8641, 0.5938, 0.8641, 0.5938, 0.6359, 0.5938, 0.6359, 0.5938, 0.8641, 0.5625, 0.8641, 0.5625, 0.6359, 0.5625, 0.6359, 0.5625, 0.8641, 0.5312, 0.8641, 0.5312, 0.6359, 0.5312, 0.6359, 0.5312, 0.8641, 0.5, 0.8641, 0.5, 0.6359, 0.5, 0.6359, 0.5, 0.8641, 0.4688, 0.8641, 0.4688, 0.6359, 0.4688, 0.6359, 0.4688, 0.8641, 0.4375, 0.8641, 0.4375, 0.6359, 0.4375, 0.6359, 0.4375, 0.8641, 0.4062, 0.8641, 0.4062, 0.6359, 0.4062, 0.6359, 0.4062, 0.8641, 0.375, 0.8641, 0.375, 0.6359, 0.375, 0.6359, 0.375, 0.8641, 0.3438, 0.8641, 0.3438, 0.6359, 0.3438, 0.6359, 0.3438, 0.8641, 0.3125, 0.8641, 0.3125, 0.6359, 0.3125, 0.6359, 0.3125, 0.8641, 0.2812, 0.8641, 0.2812, 0.6359, 0.2812, 0.6359, 0.2812, 0.8641, 0.25, 0.8641, 0.25, 0.6359, 0.25, 0.6359, 0.25, 0.8641, 0.2188, 0.8641, 0.2188, 0.6359, 0.2188, 0.6359, 0.2188, 0.8641, 0.1875, 0.8641, 0.1875, 0.6359, 0.1875, 0.6359, 0.1875, 0.8641, 0.1562, 0.8641, 0.1562, 0.6359, 0.1562, 0.6359, 0.1562, 0.8641, 0.125, 0.8641, 0.125, 0.6359, 0.125, 0.6359, 0.125, 0.8641, 0.09375, 0.8641, 0.09375, 0.6359, 0.09375, 0.6359, 0.09375, 0.8641, 0.0625, 0.8641, 0.0625, 0.6359, 0.0625, 0.6359, 0.0625, 0.8641, 0.03125, 0.8641, 0.03125, 0.6359, 0.9688, 0.6359, 0.9688, 0.8641, 0.9375, 0.8641, 0.9375, 0.6359, 0.2535, 0.2678, 0.25, 0.2681, 0.2465, 0.2678, 0.2431, 0.2668, 0.2399, 0.2651, 0.2372, 0.2628, 0.2349, 0.2601, 0.2332, 0.2569, 0.2322, 0.2535, 0.2319, 0.25, 0.2322, 0.2465, 0.2332, 0.2431, 0.2349, 0.2399, 0.2372, 0.2372, 0.2399, 0.2349, 0.2431, 0.2332, 0.2465, 0.2322, 0.25, 0.2319, 0.2535, 0.2322, 0.2569, 0.2332, 0.2601, 0.2349, 0.2628, 0.2372, 0.2651, 0.2399, 0.2668, 0.2431, 0.2678, 0.2465, 0.2681, 0.25, 0.2678, 0.2535, 0.2668, 0.2569, 0.2651, 0.2601, 0.2628, 0.2628, 0.2601, 0.2651, 0.2569, 0.2668, 1.0, 0.6359, 1.0, 0.8641, 0.9688, 0.8641, 0.9688, 0.6359, 1.0, 0.6359, 0.9688, 0.6359, 0.969, 0.6094, 0.9997, 0.6094, 0.9997, 0.6094, 0.969, 0.6094, 0.9698, 0.5839, 0.9989, 0.5839, 0.9989, 0.5839, 0.9698, 0.5839, 0.9712, 0.5604, 0.9976, 0.5604, 0.9976, 0.5604, 0.9712, 0.5604, 0.973, 0.5, 0.9958, 0.5, 0.7563, 0.4894, 0.7905, 0.486, 0.7776, 0.3887, 0.75, 0.3914, 0.75, 0.3914, 0.7776, 0.3887, 0.7701, 0.3511, 0.75, 0.353, 0.75, 0.353, 0.7701, 0.3511, 0.762, 0.3102, 0.75, 0.3114, 0.75, 0.3114, 0.762, 0.3102, 0.7535, 0.2678, 0.75, 0.2681, 0.9688, 0.8641, 1.0, 0.8641, 0.9997, 0.8906, 0.969, 0.8906, 0.969, 0.8906, 0.9997, 0.8906, 0.9989, 0.9161, 0.9698, 0.9161, 0.9698, 0.9161, 0.9989, 0.9161, 0.9976, 0.9396, 0.9712, 0.9396, 0.9712, 0.9396, 0.9976, 0.9396, 0.9958, 1.0, 0.973, 1.0, 0.2905, 0.486, 0.2563, 0.4894, 0.25, 0.3914, 0.2776, 0.3887, 0.2776, 0.3887, 0.25, 0.3914, 0.25, 0.353, 0.2701, 0.3511, 0.2701, 0.3511, 0.25, 0.353, 0.25, 0.3114, 0.262, 0.3102, 0.262, 0.3102, 0.25, 0.3114, 0.25, 0.2681, 0.2535, 0.2678, 0.9688, 0.6359, 0.9375, 0.6359, 0.9378, 0.6094, 0.9685, 0.6094, 0.9685, 0.6094, 0.9378, 0.6094, 0.9386, 0.5839, 0.9677, 0.5839, 0.9677, 0.5839, 0.9386, 0.5839, 0.9399, 0.5604, 0.9663, 0.5604, 0.9663, 0.5604, 0.9399, 0.5604, 0.9417, 0.5, 0.9645, 0.5, 0.8029, 0.4835, 0.8357, 0.4736, 0.8041, 0.3806, 0.7776, 0.3887, 0.7776, 0.3887, 0.8041, 0.3806, 0.7894, 0.3452, 0.7701, 0.3511, 0.7701, 0.3511, 0.7894, 0.3452, 0.7735, 0.3067, 0.762, 0.3102, 0.762, 0.3102, 0.7735, 0.3067, 0.7569, 0.2668, 0.7535, 0.2678, 0.9375, 0.8641, 0.9688, 0.8641, 0.9685, 0.8906, 0.9378, 0.8906, 0.9378, 0.8906, 0.9685, 0.8906, 0.9677, 0.9161, 0.9386, 0.9161, 0.9386, 0.9161, 0.9677, 0.9161, 0.9663, 0.9396, 0.9399, 0.9396, 0.9399, 0.9396, 0.9663, 0.9396, 0.9645, 1.0, 0.9417, 1.0, 0.3357, 0.4736, 0.3029, 0.4835, 0.2776, 0.3887, 0.3041, 0.3806, 0.3041, 0.3806, 0.2776, 0.3887, 0.2701, 0.3511, 0.2894, 0.3452, 0.2894, 0.3452, 0.2701, 0.3511, 0.262, 0.3102, 0.2735, 0.3067, 0.2735, 0.3067, 0.262, 0.3102, 0.2535, 0.2678, 0.2569, 0.2668, 0.9375, 0.6359, 0.9062, 0.6359, 0.9065, 0.6094, 0.9372, 0.6094, 0.9372, 0.6094, 0.9065, 0.6094, 0.9073, 0.5839, 0.9364, 0.5839, 0.9364, 0.5839, 0.9073, 0.5839, 0.9087, 0.5604, 0.9351, 0.5604, 0.9351, 0.5604, 0.9087, 0.5604, 0.9105, 0.5, 0.9333, 0.5, 0.8475, 0.4687, 0.8777, 0.4526, 0.8286, 0.3676, 0.8041, 0.3806, 0.8041, 0.3806, 0.8286, 0.3676, 0.8072, 0.3357, 0.7894, 0.3452, 0.7894, 0.3452, 0.8072, 0.3357, 0.7841, 0.3011, 0.7735, 0.3067, 0.7735, 0.3067, 0.7841, 0.3011, 0.7601, 0.2651, 0.7569, 0.2668, 0.9062, 0.8641, 0.9375, 0.8641, 0.9372, 0.8906, 0.9065, 0.8906, 0.9065, 0.8906, 0.9372, 0.8906, 0.9364, 0.9161, 0.9073, 0.9161, 0.9073, 0.9161, 0.9364, 0.9161, 0.9351, 0.9396, 0.9087, 0.9396, 0.9087, 0.9396, 0.9351, 0.9396, 0.9333, 1.0, 0.9105, 1.0, 0.3777, 0.4526, 0.3475, 0.4687, 0.3041, 0.3806, 0.3286, 0.3676, 0.3286, 0.3676, 0.3041, 0.3806, 0.2894, 0.3452, 0.3072, 0.3357, 0.3072, 0.3357, 0.2894, 0.3452, 0.2735, 0.3067, 0.2841, 0.3011, 0.2841, 0.3011, 0.2735, 0.3067, 0.2569, 0.2668, 0.2601, 0.2651, 0.9062, 0.6359, 0.875, 0.6359, 0.8753, 0.6094, 0.906, 0.6094, 0.906, 0.6094, 0.8753, 0.6094, 0.8761, 0.5839, 0.9052, 0.5839, 0.9052, 0.5839, 0.8761, 0.5839, 0.8774, 0.5604, 0.9038, 0.5604, 0.9038, 0.5604, 0.8774, 0.5604, 0.8792, 0.5, 0.902, 0.5, 0.8883, 0.4455, 0.9148, 0.4237, 0.85, 0.35, 0.8286, 0.3676, 0.8286, 0.3676, 0.85, 0.35, 0.8229, 0.3229, 0.8072, 0.3357, 0.8072, 0.3357, 0.8229, 0.3229, 0.7934, 0.2934, 0.7841, 0.3011, 0.7841, 0.3011, 0.7934, 0.2934, 0.7628, 0.2628, 0.7601, 0.2651, 0.875, 0.8641, 0.9062, 0.8641, 0.906, 0.8906, 0.8753, 0.8906, 0.8753, 0.8906, 0.906, 0.8906, 0.9052, 0.9161, 0.8761, 0.9161, 0.8761, 0.9161, 0.9052, 0.9161, 0.9038, 0.9396, 0.8774, 0.9396, 0.8774, 0.9396, 0.9038, 0.9396, 0.902, 1.0, 0.8792, 1.0, 0.4148, 0.4237, 0.3883, 0.4455, 0.3286, 0.3676, 0.35, 0.35, 0.35, 0.35, 0.3286, 0.3676, 0.3072, 0.3357, 0.3229, 0.3229, 0.3229, 0.3229, 0.3072, 0.3357, 0.2841, 0.3011, 0.2934, 0.2934, 0.2934, 0.2934, 0.2841, 0.3011, 0.2601, 0.2651, 0.2628, 0.2628, 0.875, 0.6359, 0.8438, 0.6359, 0.844, 0.6094, 0.8747, 0.6094, 0.8747, 0.6094, 0.844, 0.6094, 0.8448, 0.5839, 0.8739, 0.5839, 0.8739, 0.5839, 0.8448, 0.5839, 0.8462, 0.5604, 0.8726, 0.5604, 0.8726, 0.5604, 0.8462, 0.5604, 0.848, 0.5, 0.8708, 0.5, 0.9237, 0.4148, 0.9455, 0.3883, 0.8676, 0.3286, 0.85, 0.35, 0.85, 0.35, 0.8676, 0.3286, 0.8357, 0.3072, 0.8229, 0.3229, 0.8229, 0.3229, 0.8357, 0.3072, 0.8011, 0.2841, 0.7934, 0.2934, 0.7934, 0.2934, 0.8011, 0.2841, 0.7651, 0.2601, 0.7628, 0.2628, 0.8438, 0.8641, 0.875, 0.8641, 0.8747, 0.8906, 0.844, 0.8906, 0.844, 0.8906, 0.8747, 0.8906, 0.8739, 0.9161, 0.8448, 0.9161, 0.8448, 0.9161, 0.8739, 0.9161, 0.8726, 0.9396, 0.8462, 0.9396, 0.8462, 0.9396, 0.8726, 0.9396, 0.8708, 1.0, 0.848, 1.0, 0.4455, 0.3883, 0.4237, 0.4148, 0.35, 0.35, 0.3676, 0.3286, 0.3676, 0.3286, 0.35, 0.35, 0.3229, 0.3229, 0.3357, 0.3072, 0.3357, 0.3072, 0.3229, 0.3229, 0.2934, 0.2934, 0.3011, 0.2841, 0.3011, 0.2841, 0.2934, 0.2934, 0.2628, 0.2628, 0.2651, 0.2601, 0.8438, 0.6359, 0.8125, 0.6359, 0.8128, 0.6094, 0.8435, 0.6094, 0.8435, 0.6094, 0.8128, 0.6094, 0.8136, 0.5839, 0.8427, 0.5839, 0.8427, 0.5839, 0.8136, 0.5839, 0.8149, 0.5604, 0.8413, 0.5604, 0.8413, 0.5604, 0.8149, 0.5604, 0.8167, 0.5, 0.8395, 0.5, 0.9526, 0.3777, 0.9687, 0.3475, 0.8806, 0.3041, 0.8676, 0.3286, 0.8676, 0.3286, 0.8806, 0.3041, 0.8452, 0.2894, 0.8357, 0.3072, 0.8357, 0.3072, 0.8452, 0.2894, 0.8067, 0.2735, 0.8011, 0.2841, 0.8011, 0.2841, 0.8067, 0.2735, 0.7668, 0.2569, 0.7651, 0.2601, 0.8125, 0.8641, 0.8438, 0.8641, 0.8435, 0.8906, 0.8128, 0.8906, 0.8128, 0.8906, 0.8435, 0.8906, 0.8427, 0.9161, 0.8136, 0.9161, 0.8136, 0.9161, 0.8427, 0.9161, 0.8413, 0.9396, 0.8149, 0.9396, 0.8149, 0.9396, 0.8413, 0.9396, 0.8395, 1.0, 0.8167, 1.0, 0.4687, 0.3475, 0.4526, 0.3777, 0.3676, 0.3286, 0.3806, 0.3041, 0.3806, 0.3041, 0.3676, 0.3286, 0.3357, 0.3072, 0.3452, 0.2894, 0.3452, 0.2894, 0.3357, 0.3072, 0.3011, 0.2841, 0.3067, 0.2735, 0.3067, 0.2735, 0.3011, 0.2841, 0.2651, 0.2601, 0.2668, 0.2569, 0.8125, 0.6359, 0.7812, 0.6359, 0.7815, 0.6094, 0.8122, 0.6094, 0.8122, 0.6094, 0.7815, 0.6094, 0.7823, 0.5839, 0.8114, 0.5839, 0.8114, 0.5839, 0.7823, 0.5839, 0.7837, 0.5604, 0.8101, 0.5604, 0.8101, 0.5604, 0.7837, 0.5604, 0.7855, 0.5, 0.8083, 0.5, 0.9736, 0.3357, 0.9835, 0.3029, 0.8887, 0.2776, 0.8806, 0.3041, 0.8806, 0.3041, 0.8887, 0.2776, 0.8511, 0.2701, 0.8452, 0.2894, 0.8452, 0.2894, 0.8511, 0.2701, 0.8102, 0.262, 0.8067, 0.2735, 0.8067, 0.2735, 0.8102, 0.262, 0.7678, 0.2535, 0.7668, 0.2569, 0.7812, 0.8641, 0.8125, 0.8641, 0.8122, 0.8906, 0.7815, 0.8906, 0.7815, 0.8906, 0.8122, 0.8906, 0.8114, 0.9161, 0.7823, 0.9161, 0.7823, 0.9161, 0.8114, 0.9161, 0.8101, 0.9396, 0.7837, 0.9396, 0.7837, 0.9396, 0.8101, 0.9396, 0.8083, 1.0, 0.7855, 1.0, 0.4835, 0.3029, 0.4736, 0.3357, 0.3806, 0.3041, 0.3887, 0.2776, 0.3887, 0.2776, 0.3806, 0.3041, 0.3452, 0.2894, 0.3511, 0.2701, 0.3511, 0.2701, 0.3452, 0.2894, 0.3067, 0.2735, 0.3102, 0.262, 0.3102, 0.262, 0.3067, 0.2735, 0.2668, 0.2569, 0.2678, 0.2535, 0.7812, 0.6359, 0.75, 0.6359, 0.7503, 0.6094, 0.781, 0.6094, 0.781, 0.6094, 0.7503, 0.6094, 0.7511, 0.5839, 0.7802, 0.5839, 0.7802, 0.5839, 0.7511, 0.5839, 0.7524, 0.5604, 0.7788, 0.5604, 0.7788, 0.5604, 0.7524, 0.5604, 0.7542, 0.5, 0.777, 0.5, 0.986, 0.2905, 0.9894, 0.2563, 0.8914, 0.25, 0.8887, 0.2776, 0.8887, 0.2776, 0.8914, 0.25, 0.853, 0.25, 0.8511, 0.2701, 0.8511, 0.2701, 0.853, 0.25, 0.8114, 0.25, 0.8102, 0.262, 0.8102, 0.262, 0.8114, 0.25, 0.7681, 0.25, 0.7678, 0.2535, 0.75, 0.8641, 0.7812, 0.8641, 0.781, 0.8906, 0.7503, 0.8906, 0.7503, 0.8906, 0.781, 0.8906, 0.7802, 0.9161, 0.7511, 0.9161, 0.7511, 0.9161, 0.7802, 0.9161, 0.7788, 0.9396, 0.7524, 0.9396, 0.7524, 0.9396, 0.7788, 0.9396, 0.777, 1.0, 0.7542, 1.0, 0.4894, 0.2563, 0.486, 0.2905, 0.3887, 0.2776, 0.3914, 0.25, 0.3914, 0.25, 0.3887, 0.2776, 0.3511, 0.2701, 0.353, 0.25, 0.353, 0.25, 0.3511, 0.2701, 0.3102, 0.262, 0.3114, 0.25, 0.3114, 0.25, 0.3102, 0.262, 0.2678, 0.2535, 0.2681, 0.25, 0.75, 0.6359, 0.7188, 0.6359, 0.719, 0.6094, 0.7497, 0.6094, 0.7497, 0.6094, 0.719, 0.6094, 0.7198, 0.5839, 0.7489, 0.5839, 0.7489, 0.5839, 0.7198, 0.5839, 0.7212, 0.5604, 0.7476, 0.5604, 0.7476, 0.5604, 0.7212, 0.5604, 0.723, 0.5, 0.7458, 0.5, 0.9894, 0.2437, 0.986, 0.2095, 0.8887, 0.2224, 0.8914, 0.25, 0.8914, 0.25, 0.8887, 0.2224, 0.8511, 0.2299, 0.853, 0.25, 0.853, 0.25, 0.8511, 0.2299, 0.8102, 0.238, 0.8114, 0.25, 0.8114, 0.25, 0.8102, 0.238, 0.7678, 0.2465, 0.7681, 0.25, 0.7188, 0.8641, 0.75, 0.8641, 0.7497, 0.8906, 0.719, 0.8906, 0.719, 0.8906, 0.7497, 0.8906, 0.7489, 0.9161, 0.7198, 0.9161, 0.7198, 0.9161, 0.7489, 0.9161, 0.7476, 0.9396, 0.7212, 0.9396, 0.7212, 0.9396, 0.7476, 0.9396, 0.7458, 1.0, 0.723, 1.0, 0.486, 0.2095, 0.4894, 0.2437, 0.3914, 0.25, 0.3887, 0.2224, 0.3887, 0.2224, 0.3914, 0.25, 0.353, 0.25, 0.3511, 0.2299, 0.3511, 0.2299, 0.353, 0.25, 0.3114, 0.25, 0.3102, 0.238, 0.3102, 0.238, 0.3114, 0.25, 0.2681, 0.25, 0.2678, 0.2465, 0.7188, 0.6359, 0.6875, 0.6359, 0.6878, 0.6094, 0.7185, 0.6094, 0.7185, 0.6094, 0.6878, 0.6094, 0.6886, 0.5839, 0.7177, 0.5839, 0.7177, 0.5839, 0.6886, 0.5839, 0.6899, 0.5604, 0.7163, 0.5604, 0.7163, 0.5604, 0.6899, 0.5604, 0.6917, 0.5, 0.7145, 0.5, 0.9835, 0.1971, 0.9736, 0.1643, 0.8806, 0.1959, 0.8887, 0.2224, 0.8887, 0.2224, 0.8806, 0.1959, 0.8452, 0.2106, 0.8511, 0.2299, 0.8511, 0.2299, 0.8452, 0.2106, 0.8067, 0.2265, 0.8102, 0.238, 0.8102, 0.238, 0.8067, 0.2265, 0.7668, 0.2431, 0.7678, 0.2465, 0.6875, 0.8641, 0.7188, 0.8641, 0.7185, 0.8906, 0.6878, 0.8906, 0.6878, 0.8906, 0.7185, 0.8906, 0.7177, 0.9161, 0.6886, 0.9161, 0.6886, 0.9161, 0.7177, 0.9161, 0.7163, 0.9396, 0.6899, 0.9396, 0.6899, 0.9396, 0.7163, 0.9396, 0.7145, 1.0, 0.6917, 1.0, 0.4736, 0.1643, 0.4835, 0.1971, 0.3887, 0.2224, 0.3806, 0.1959, 0.3806, 0.1959, 0.3887, 0.2224, 0.3511, 0.2299, 0.3452, 0.2106, 0.3452, 0.2106, 0.3511, 0.2299, 0.3102, 0.238, 0.3067, 0.2265, 0.3067, 0.2265, 0.3102, 0.238, 0.2678, 0.2465, 0.2668, 0.2431, 0.6875, 0.6359, 0.6562, 0.6359, 0.6565, 0.6094, 0.6872, 0.6094, 0.6872, 0.6094, 0.6565, 0.6094, 0.6573, 0.5839, 0.6864, 0.5839, 0.6864, 0.5839, 0.6573, 0.5839, 0.6587, 0.5604, 0.6851, 0.5604, 0.6851, 0.5604, 0.6587, 0.5604, 0.6605, 0.5, 0.6833, 0.5, 0.9687, 0.1525, 0.9526, 0.1223, 0.8676, 0.1714, 0.8806, 0.1959, 0.8806, 0.1959, 0.8676, 0.1714, 0.8357, 0.1928, 0.8452, 0.2106, 0.8452, 0.2106, 0.8357, 0.1928, 0.8011, 0.2159, 0.8067, 0.2265, 0.8067, 0.2265, 0.8011, 0.2159, 0.7651, 0.2399, 0.7668, 0.2431, 0.6562, 0.8641, 0.6875, 0.8641, 0.6872, 0.8906, 0.6565, 0.8906, 0.6565, 0.8906, 0.6872, 0.8906, 0.6864, 0.9161, 0.6573, 0.9161, 0.6573, 0.9161, 0.6864, 0.9161, 0.6851, 0.9396, 0.6587, 0.9396, 0.6587, 0.9396, 0.6851, 0.9396, 0.6833, 1.0, 0.6605, 1.0, 0.4526, 0.1223, 0.4687, 0.1525, 0.3806, 0.1959, 0.3676, 0.1714, 0.3676, 0.1714, 0.3806, 0.1959, 0.3452, 0.2106, 0.3357, 0.1928, 0.3357, 0.1928, 0.3452, 0.2106, 0.3067, 0.2265, 0.3011, 0.2159, 0.3011, 0.2159, 0.3067, 0.2265, 0.2668, 0.2431, 0.2651, 0.2399, 0.6562, 0.6359, 0.625, 0.6359, 0.6253, 0.6094, 0.656, 0.6094, 0.656, 0.6094, 0.6253, 0.6094, 0.6261, 0.5839, 0.6552, 0.5839, 0.6552, 0.5839, 0.6261, 0.5839, 0.6274, 0.5604, 0.6538, 0.5604, 0.6538, 0.5604, 0.6274, 0.5604, 0.6292, 0.5, 0.652, 0.5, 0.9455, 0.1117, 0.9237, 0.08522, 0.85, 0.15, 0.8676, 0.1714, 0.8676, 0.1714, 0.85, 0.15, 0.8229, 0.1771, 0.8357, 0.1928, 0.8357, 0.1928, 0.8229, 0.1771, 0.7934, 0.2066, 0.8011, 0.2159, 0.8011, 0.2159, 0.7934, 0.2066, 0.7628, 0.2372, 0.7651, 0.2399, 0.625, 0.8641, 0.6562, 0.8641, 0.656, 0.8906, 0.6253, 0.8906, 0.6253, 0.8906, 0.656, 0.8906, 0.6552, 0.9161, 0.6261, 0.9161, 0.6261, 0.9161, 0.6552, 0.9161, 0.6538, 0.9396, 0.6274, 0.9396, 0.6274, 0.9396, 0.6538, 0.9396, 0.652, 1.0, 0.6292, 1.0, 0.4237, 0.08522, 0.4455, 0.1117, 0.3676, 0.1714, 0.35, 0.15, 0.35, 0.15, 0.3676, 0.1714, 0.3357, 0.1928, 0.3229, 0.1771, 0.3229, 0.1771, 0.3357, 0.1928, 0.3011, 0.2159, 0.2934, 0.2066, 0.2934, 0.2066, 0.3011, 0.2159, 0.2651, 0.2399, 0.2628, 0.2372, 0.625, 0.6359, 0.5938, 0.6359, 0.594, 0.6094, 0.6247, 0.6094, 0.6247, 0.6094, 0.594, 0.6094, 0.5948, 0.5839, 0.6239, 0.5839, 0.6239, 0.5839, 0.5948, 0.5839, 0.5962, 0.5604, 0.6226, 0.5604, 0.6226, 0.5604, 0.5962, 0.5604, 0.598, 0.5, 0.6208, 0.5, 0.9148, 0.07625, 0.8883, 0.05449, 0.8286, 0.1324, 0.85, 0.15, 0.85, 0.15, 0.8286, 0.1324, 0.8072, 0.1643, 0.8229, 0.1771, 0.8229, 0.1771, 0.8072, 0.1643, 0.7841, 0.1989, 0.7934, 0.2066, 0.7934, 0.2066, 0.7841, 0.1989, 0.7601, 0.2349, 0.7628, 0.2372, 0.5938, 0.8641, 0.625, 0.8641, 0.6247, 0.8906, 0.594, 0.8906, 0.594, 0.8906, 0.6247, 0.8906, 0.6239, 0.9161, 0.5948, 0.9161, 0.5948, 0.9161, 0.6239, 0.9161, 0.6226, 0.9396, 0.5962, 0.9396, 0.5962, 0.9396, 0.6226, 0.9396, 0.6208, 1.0, 0.598, 1.0, 0.3883, 0.05449, 0.4148, 0.07625, 0.35, 0.15, 0.3286, 0.1324, 0.3286, 0.1324, 0.35, 0.15, 0.3229, 0.1771, 0.3072, 0.1643, 0.3072, 0.1643, 0.3229, 0.1771, 0.2934, 0.2066, 0.2841, 0.1989, 0.2841, 0.1989, 0.2934, 0.2066, 0.2628, 0.2372, 0.2601, 0.2349, 0.5938, 0.6359, 0.5625, 0.6359, 0.5628, 0.6094, 0.5935, 0.6094, 0.5935, 0.6094, 0.5628, 0.6094, 0.5636, 0.5839, 0.5927, 0.5839, 0.5927, 0.5839, 0.5636, 0.5839, 0.5649, 0.5604, 0.5913, 0.5604, 0.5913, 0.5604, 0.5649, 0.5604, 0.5667, 0.5, 0.5895, 0.5, 0.8777, 0.04744, 0.8475, 0.03127, 0.8041, 0.1194, 0.8286, 0.1324, 0.8286, 0.1324, 0.8041, 0.1194, 0.7894, 0.1548, 0.8072, 0.1643, 0.8072, 0.1643, 0.7894, 0.1548, 0.7735, 0.1933, 0.7841, 0.1989, 0.7841, 0.1989, 0.7735, 0.1933, 0.7569, 0.2332, 0.7601, 0.2349, 0.5625, 0.8641, 0.5938, 0.8641, 0.5935, 0.8906, 0.5628, 0.8906, 0.5628, 0.8906, 0.5935, 0.8906, 0.5927, 0.9161, 0.5636, 0.9161, 0.5636, 0.9161, 0.5927, 0.9161, 0.5913, 0.9396, 0.5649, 0.9396, 0.5649, 0.9396, 0.5913, 0.9396, 0.5895, 1.0, 0.5667, 1.0, 0.3475, 0.03127, 0.3777, 0.04744, 0.3286, 0.1324, 0.3041, 0.1194, 0.3041, 0.1194, 0.3286, 0.1324, 0.3072, 0.1643, 0.2894, 0.1548, 0.2894, 0.1548, 0.3072, 0.1643, 0.2841, 0.1989, 0.2735, 0.1933, 0.2735, 0.1933, 0.2841, 0.1989, 0.2601, 0.2349, 0.2569, 0.2332, 0.5625, 0.6359, 0.5312, 0.6359, 0.5315, 0.6094, 0.5622, 0.6094, 0.5622, 0.6094, 0.5315, 0.6094, 0.5323, 0.5839, 0.5614, 0.5839, 0.5614, 0.5839, 0.5323, 0.5839, 0.5337, 0.5604, 0.5601, 0.5604, 0.5601, 0.5604, 0.5337, 0.5604, 0.5355, 0.5, 0.5583, 0.5, 0.8357, 0.02642, 0.8029, 0.01646, 0.7776, 0.1113, 0.8041, 0.1194, 0.8041, 0.1194, 0.7776, 0.1113, 0.7701, 0.1489, 0.7894, 0.1548, 0.7894, 0.1548, 0.7701, 0.1489, 0.762, 0.1898, 0.7735, 0.1933, 0.7735, 0.1933, 0.762, 0.1898, 0.7535, 0.2322, 0.7569, 0.2332, 0.5312, 0.8641, 0.5625, 0.8641, 0.5622, 0.8906, 0.5315, 0.8906, 0.5315, 0.8906, 0.5622, 0.8906, 0.5614, 0.9161, 0.5323, 0.9161, 0.5323, 0.9161, 0.5614, 0.9161, 0.5601, 0.9396, 0.5337, 0.9396, 0.5337, 0.9396, 0.5601, 0.9396, 0.5583, 1.0, 0.5355, 1.0, 0.3029, 0.01646, 0.3357, 0.02642, 0.3041, 0.1194, 0.2776, 0.1113, 0.2776, 0.1113, 0.3041, 0.1194, 0.2894, 0.1548, 0.2701, 0.1489, 0.2701, 0.1489, 0.2894, 0.1548, 0.2735, 0.1933, 0.262, 0.1898, 0.262, 0.1898, 0.2735, 0.1933, 0.2569, 0.2332, 0.2535, 0.2322, 0.5312, 0.6359, 0.5, 0.6359, 0.5003, 0.6094, 0.531, 0.6094, 0.531, 0.6094, 0.5003, 0.6094, 0.5011, 0.5839, 0.5302, 0.5839, 0.5302, 0.5839, 0.5011, 0.5839, 0.5024, 0.5604, 0.5288, 0.5604, 0.5288, 0.5604, 0.5024, 0.5604, 0.5042, 0.5, 0.527, 0.5, 0.7905, 0.01399, 0.7563, 0.01062, 0.75, 0.1086, 0.7776, 0.1113, 0.7776, 0.1113, 0.75, 0.1086, 0.75, 0.147, 0.7701, 0.1489, 0.7701, 0.1489, 0.75, 0.147, 0.75, 0.1886, 0.762, 0.1898, 0.762, 0.1898, 0.75, 0.1886, 0.75, 0.2319, 0.7535, 0.2322, 0.5, 0.8641, 0.5312, 0.8641, 0.531, 0.8906, 0.5003, 0.8906, 0.5003, 0.8906, 0.531, 0.8906, 0.5302, 0.9161, 0.5011, 0.9161, 0.5011, 0.9161, 0.5302, 0.9161, 0.5288, 0.9396, 0.5024, 0.9396, 0.5024, 0.9396, 0.5288, 0.9396, 0.527, 1.0, 0.5042, 1.0, 0.2563, 0.01062, 0.2905, 0.01399, 0.2776, 0.1113, 0.25, 0.1086, 0.25, 0.1086, 0.2776, 0.1113, 0.2701, 0.1489, 0.25, 0.147, 0.25, 0.147, 0.2701, 0.1489, 0.262, 0.1898, 0.25, 0.1886, 0.25, 0.1886, 0.262, 0.1898, 0.2535, 0.2322, 0.25, 0.2319, 0.5, 0.6359, 0.4688, 0.6359, 0.469, 0.6094, 0.4997, 0.6094, 0.4997, 0.6094, 0.469, 0.6094, 0.4698, 0.5839, 0.4989, 0.5839, 0.4989, 0.5839, 0.4698, 0.5839, 0.4712, 0.5604, 0.4976, 0.5604, 0.4976, 0.5604, 0.4712, 0.5604, 0.473, 0.5, 0.4958, 0.5, 0.7437, 0.01062, 0.7095, 0.01399, 0.7224, 0.1113, 0.75, 0.1086, 0.75, 0.1086, 0.7224, 0.1113, 0.7299, 0.1489, 0.75, 0.147, 0.75, 0.147, 0.7299, 0.1489, 0.738, 0.1898, 0.75, 0.1886, 0.75, 0.1886, 0.738, 0.1898, 0.7465, 0.2322, 0.75, 0.2319, 0.4688, 0.8641, 0.5, 0.8641, 0.4997, 0.8906, 0.469, 0.8906, 0.469, 0.8906, 0.4997, 0.8906, 0.4989, 0.9161, 0.4698, 0.9161, 0.4698, 0.9161, 0.4989, 0.9161, 0.4976, 0.9396, 0.4712, 0.9396, 0.4712, 0.9396, 0.4976, 0.9396, 0.4958, 1.0, 0.473, 1.0, 0.2095, 0.01399, 0.2437, 0.01062, 0.25, 0.1086, 0.2224, 0.1113, 0.2224, 0.1113, 0.25, 0.1086, 0.25, 0.147, 0.2299, 0.1489, 0.2299, 0.1489, 0.25, 0.147, 0.25, 0.1886, 0.238, 0.1898, 0.238, 0.1898, 0.25, 0.1886, 0.25, 0.2319, 0.2465, 0.2322, 0.4688, 0.6359, 0.4375, 0.6359, 0.4378, 0.6094, 0.4685, 0.6094, 0.4685, 0.6094, 0.4378, 0.6094, 0.4386, 0.5839, 0.4677, 0.5839, 0.4677, 0.5839, 0.4386, 0.5839, 0.4399, 0.5604, 0.4663, 0.5604, 0.4663, 0.5604, 0.4399, 0.5604, 0.4417, 0.5, 0.4645, 0.5, 0.6971, 0.01646, 0.6643, 0.02642, 0.6959, 0.1194, 0.7224, 0.1113, 0.7224, 0.1113, 0.6959, 0.1194, 0.7106, 0.1548, 0.7299, 0.1489, 0.7299, 0.1489, 0.7106, 0.1548, 0.7265, 0.1933, 0.738, 0.1898, 0.738, 0.1898, 0.7265, 0.1933, 0.7431, 0.2332, 0.7465, 0.2322, 0.4375, 0.8641, 0.4688, 0.8641, 0.4685, 0.8906, 0.4378, 0.8906, 0.4378, 0.8906, 0.4685, 0.8906, 0.4677, 0.9161, 0.4386, 0.9161, 0.4386, 0.9161, 0.4677, 0.9161, 0.4663, 0.9396, 0.4399, 0.9396, 0.4399, 0.9396, 0.4663, 0.9396, 0.4645, 1.0, 0.4417, 1.0, 0.1643, 0.02642, 0.1971, 0.01646, 0.2224, 0.1113, 0.1959, 0.1194, 0.1959, 0.1194, 0.2224, 0.1113, 0.2299, 0.1489, 0.2106, 0.1548, 0.2106, 0.1548, 0.2299, 0.1489, 0.238, 0.1898, 0.2265, 0.1933, 0.2265, 0.1933, 0.238, 0.1898, 0.2465, 0.2322, 0.2431, 0.2332, 0.4375, 0.6359, 0.4062, 0.6359, 0.4065, 0.6094, 0.4372, 0.6094, 0.4372, 0.6094, 0.4065, 0.6094, 0.4073, 0.5839, 0.4364, 0.5839, 0.4364, 0.5839, 0.4073, 0.5839, 0.4087, 0.5604, 0.4351, 0.5604, 0.4351, 0.5604, 0.4087, 0.5604, 0.4105, 0.5, 0.4333, 0.5, 0.6525, 0.03127, 0.6223, 0.04744, 0.6714, 0.1324, 0.6959, 0.1194, 0.6959, 0.1194, 0.6714, 0.1324, 0.6928, 0.1643, 0.7106, 0.1548, 0.7106, 0.1548, 0.6928, 0.1643, 0.7159, 0.1989, 0.7265, 0.1933, 0.7265, 0.1933, 0.7159, 0.1989, 0.7399, 0.2349, 0.7431, 0.2332, 0.4062, 0.8641, 0.4375, 0.8641, 0.4372, 0.8906, 0.4065, 0.8906, 0.4065, 0.8906, 0.4372, 0.8906, 0.4364, 0.9161, 0.4073, 0.9161, 0.4073, 0.9161, 0.4364, 0.9161, 0.4351, 0.9396, 0.4087, 0.9396, 0.4087, 0.9396, 0.4351, 0.9396, 0.4333, 1.0, 0.4105, 1.0, 0.1223, 0.04744, 0.1525, 0.03127, 0.1959, 0.1194, 0.1714, 0.1324, 0.1714, 0.1324, 0.1959, 0.1194, 0.2106, 0.1548, 0.1928, 0.1643, 0.1928, 0.1643, 0.2106, 0.1548, 0.2265, 0.1933, 0.2159, 0.1989, 0.2159, 0.1989, 0.2265, 0.1933, 0.2431, 0.2332, 0.2399, 0.2349, 0.4062, 0.6359, 0.375, 0.6359, 0.3753, 0.6094, 0.406, 0.6094, 0.406, 0.6094, 0.3753, 0.6094, 0.3761, 0.5839, 0.4052, 0.5839, 0.4052, 0.5839, 0.3761, 0.5839, 0.3774, 0.5604, 0.4038, 0.5604, 0.4038, 0.5604, 0.3774, 0.5604, 0.3792, 0.5, 0.402, 0.5, 0.6117, 0.05449, 0.5852, 0.07625, 0.65, 0.15, 0.6714, 0.1324, 0.6714, 0.1324, 0.65, 0.15, 0.6771, 0.1771, 0.6928, 0.1643, 0.6928, 0.1643, 0.6771, 0.1771, 0.7066, 0.2066, 0.7159, 0.1989, 0.7159, 0.1989, 0.7066, 0.2066, 0.7372, 0.2372, 0.7399, 0.2349, 0.375, 0.8641, 0.4062, 0.8641, 0.406, 0.8906, 0.3753, 0.8906, 0.3753, 0.8906, 0.406, 0.8906, 0.4052, 0.9161, 0.3761, 0.9161, 0.3761, 0.9161, 0.4052, 0.9161, 0.4038, 0.9396, 0.3774, 0.9396, 0.3774, 0.9396, 0.4038, 0.9396, 0.402, 1.0, 0.3792, 1.0, 0.08522, 0.07625, 0.1117, 0.05449, 0.1714, 0.1324, 0.15, 0.15, 0.15, 0.15, 0.1714, 0.1324, 0.1928, 0.1643, 0.1771, 0.1771, 0.1771, 0.1771, 0.1928, 0.1643, 0.2159, 0.1989, 0.2066, 0.2066, 0.2066, 0.2066, 0.2159, 0.1989, 0.2399, 0.2349, 0.2372, 0.2372, 0.375, 0.6359, 0.3438, 0.6359, 0.344, 0.6094, 0.3747, 0.6094, 0.3747, 0.6094, 0.344, 0.6094, 0.3448, 0.5839, 0.3739, 0.5839, 0.3739, 0.5839, 0.3448, 0.5839, 0.3462, 0.5604, 0.3726, 0.5604, 0.3726, 0.5604, 0.3462, 0.5604, 0.348, 0.5, 0.3708, 0.5, 0.5763, 0.08522, 0.5545, 0.1117, 0.6324, 0.1714, 0.65, 0.15, 0.65, 0.15, 0.6324, 0.1714, 0.6643, 0.1928, 0.6771, 0.1771, 0.6771, 0.1771, 0.6643, 0.1928, 0.6989, 0.2159, 0.7066, 0.2066, 0.7066, 0.2066, 0.6989, 0.2159, 0.7349, 0.2399, 0.7372, 0.2372, 0.3438, 0.8641, 0.375, 0.8641, 0.3747, 0.8906, 0.344, 0.8906, 0.344, 0.8906, 0.3747, 0.8906, 0.3739, 0.9161, 0.3448, 0.9161, 0.3448, 0.9161, 0.3739, 0.9161, 0.3726, 0.9396, 0.3462, 0.9396, 0.3462, 0.9396, 0.3726, 0.9396, 0.3708, 1.0, 0.348, 1.0, 0.05449, 0.1117, 0.07625, 0.08522, 0.15, 0.15, 0.1324, 0.1714, 0.1324, 0.1714, 0.15, 0.15, 0.1771, 0.1771, 0.1643, 0.1928, 0.1643, 0.1928, 0.1771, 0.1771, 0.2066, 0.2066, 0.1989, 0.2159, 0.1989, 0.2159, 0.2066, 0.2066, 0.2372, 0.2372, 0.2349, 0.2399, 0.3438, 0.6359, 0.3125, 0.6359, 0.3128, 0.6094, 0.3435, 0.6094, 0.3435, 0.6094, 0.3128, 0.6094, 0.3136, 0.5839, 0.3427, 0.5839, 0.3427, 0.5839, 0.3136, 0.5839, 0.3149, 0.5604, 0.3413, 0.5604, 0.3413, 0.5604, 0.3149, 0.5604, 0.3167, 0.5, 0.3395, 0.5, 0.5474, 0.1223, 0.5313, 0.1525, 0.6194, 0.1959, 0.6324, 0.1714, 0.6324, 0.1714, 0.6194, 0.1959, 0.6548, 0.2106, 0.6643, 0.1928, 0.6643, 0.1928, 0.6548, 0.2106, 0.6933, 0.2265, 0.6989, 0.2159, 0.6989, 0.2159, 0.6933, 0.2265, 0.7332, 0.2431, 0.7349, 0.2399, 0.3125, 0.8641, 0.3438, 0.8641, 0.3435, 0.8906, 0.3128, 0.8906, 0.3128, 0.8906, 0.3435, 0.8906, 0.3427, 0.9161, 0.3136, 0.9161, 0.3136, 0.9161, 0.3427, 0.9161, 0.3413, 0.9396, 0.3149, 0.9396, 0.3149, 0.9396, 0.3413, 0.9396, 0.3395, 1.0, 0.3167, 1.0, 0.03127, 0.1525, 0.04744, 0.1223, 0.1324, 0.1714, 0.1194, 0.1959, 0.1194, 0.1959, 0.1324, 0.1714, 0.1643, 0.1928, 0.1548, 0.2106, 0.1548, 0.2106, 0.1643, 0.1928, 0.1989, 0.2159, 0.1933, 0.2265, 0.1933, 0.2265, 0.1989, 0.2159, 0.2349, 0.2399, 0.2332, 0.2431, 0.3125, 0.6359, 0.2812, 0.6359, 0.2815, 0.6094, 0.3122, 0.6094, 0.3122, 0.6094, 0.2815, 0.6094, 0.2823, 0.5839, 0.3114, 0.5839, 0.3114, 0.5839, 0.2823, 0.5839, 0.2837, 0.5604, 0.3101, 0.5604, 0.3101, 0.5604, 0.2837, 0.5604, 0.2855, 0.5, 0.3083, 0.5, 0.5264, 0.1643, 0.5165, 0.1971, 0.6113, 0.2224, 0.6194, 0.1959, 0.6194, 0.1959, 0.6113, 0.2224, 0.6489, 0.2299, 0.6548, 0.2106, 0.6548, 0.2106, 0.6489, 0.2299, 0.6898, 0.238, 0.6933, 0.2265, 0.6933, 0.2265, 0.6898, 0.238, 0.7322, 0.2465, 0.7332, 0.2431, 0.2812, 0.8641, 0.3125, 0.8641, 0.3122, 0.8906, 0.2815, 0.8906, 0.2815, 0.8906, 0.3122, 0.8906, 0.3114, 0.9161, 0.2823, 0.9161, 0.2823, 0.9161, 0.3114, 0.9161, 0.3101, 0.9396, 0.2837, 0.9396, 0.2837, 0.9396, 0.3101, 0.9396, 0.3083, 1.0, 0.2855, 1.0, 0.01646, 0.1971, 0.02642, 0.1643, 0.1194, 0.1959, 0.1113, 0.2224, 0.1113, 0.2224, 0.1194, 0.1959, 0.1548, 0.2106, 0.1489, 0.2299, 0.1489, 0.2299, 0.1548, 0.2106, 0.1933, 0.2265, 0.1898, 0.238, 0.1898, 0.238, 0.1933, 0.2265, 0.2332, 0.2431, 0.2322, 0.2465, 0.2812, 0.6359, 0.25, 0.6359, 0.2503, 0.6094, 0.281, 0.6094, 0.281, 0.6094, 0.2503, 0.6094, 0.2511, 0.5839, 0.2802, 0.5839, 0.2802, 0.5839, 0.2511, 0.5839, 0.2524, 0.5604, 0.2788, 0.5604, 0.2788, 0.5604, 0.2524, 0.5604, 0.2542, 0.5, 0.277, 0.5, 0.514, 0.2095, 0.5106, 0.2437, 0.6086, 0.25, 0.6113, 0.2224, 0.6113, 0.2224, 0.6086, 0.25, 0.647, 0.25, 0.6489, 0.2299, 0.6489, 0.2299, 0.647, 0.25, 0.6886, 0.25, 0.6898, 0.238, 0.6898, 0.238, 0.6886, 0.25, 0.7319, 0.25, 0.7322, 0.2465, 0.25, 0.8641, 0.2812, 0.8641, 0.281, 0.8906, 0.2503, 0.8906, 0.2503, 0.8906, 0.281, 0.8906, 0.2802, 0.9161, 0.2511, 0.9161, 0.2511, 0.9161, 0.2802, 0.9161, 0.2788, 0.9396, 0.2524, 0.9396, 0.2524, 0.9396, 0.2788, 0.9396, 0.277, 1.0, 0.2542, 1.0, 0.01062, 0.2437, 0.01399, 0.2095, 0.1113, 0.2224, 0.1086, 0.25, 0.1086, 0.25, 0.1113, 0.2224, 0.1489, 0.2299, 0.147, 0.25, 0.147, 0.25, 0.1489, 0.2299, 0.1898, 0.238, 0.1886, 0.25, 0.1886, 0.25, 0.1898, 0.238, 0.2322, 0.2465, 0.2319, 0.25, 0.25, 0.6359, 0.2188, 0.6359, 0.219, 0.6094, 0.2497, 0.6094, 0.2497, 0.6094, 0.219, 0.6094, 0.2198, 0.5839, 0.2489, 0.5839, 0.2489, 0.5839, 0.2198, 0.5839, 0.2212, 0.5604, 0.2476, 0.5604, 0.2476, 0.5604, 0.2212, 0.5604, 0.223, 0.5, 0.2458, 0.5, 0.5106, 0.2563, 0.514, 0.2905, 0.6113, 0.2776, 0.6086, 0.25, 0.6086, 0.25, 0.6113, 0.2776, 0.6489, 0.2701, 0.647, 0.25, 0.647, 0.25, 0.6489, 0.2701, 0.6898, 0.262, 0.6886, 0.25, 0.6886, 0.25, 0.6898, 0.262, 0.7322, 0.2535, 0.7319, 0.25, 0.2188, 0.8641, 0.25, 0.8641, 0.2497, 0.8906, 0.219, 0.8906, 0.219, 0.8906, 0.2497, 0.8906, 0.2489, 0.9161, 0.2198, 0.9161, 0.2198, 0.9161, 0.2489, 0.9161, 0.2476, 0.9396, 0.2212, 0.9396, 0.2212, 0.9396, 0.2476, 0.9396, 0.2458, 1.0, 0.223, 1.0, 0.01399, 0.2905, 0.01062, 0.2563, 0.1086, 0.25, 0.1113, 0.2776, 0.1113, 0.2776, 0.1086, 0.25, 0.147, 0.25, 0.1489, 0.2701, 0.1489, 0.2701, 0.147, 0.25, 0.1886, 0.25, 0.1898, 0.262, 0.1898, 0.262, 0.1886, 0.25, 0.2319, 0.25, 0.2322, 0.2535, 0.2188, 0.6359, 0.1875, 0.6359, 0.1878, 0.6094, 0.2185, 0.6094, 0.2185, 0.6094, 0.1878, 0.6094, 0.1886, 0.5839, 0.2177, 0.5839, 0.2177, 0.5839, 0.1886, 0.5839, 0.1899, 0.5604, 0.2163, 0.5604, 0.2163, 0.5604, 0.1899, 0.5604, 0.1917, 0.5, 0.2145, 0.5, 0.5165, 0.3029, 0.5264, 0.3357, 0.6194, 0.3041, 0.6113, 0.2776, 0.6113, 0.2776, 0.6194, 0.3041, 0.6548, 0.2894, 0.6489, 0.2701, 0.6489, 0.2701, 0.6548, 0.2894, 0.6933, 0.2735, 0.6898, 0.262, 0.6898, 0.262, 0.6933, 0.2735, 0.7332, 0.2569, 0.7322, 0.2535, 0.1875, 0.8641, 0.2188, 0.8641, 0.2185, 0.8906, 0.1878, 0.8906, 0.1878, 0.8906, 0.2185, 0.8906, 0.2177, 0.9161, 0.1886, 0.9161, 0.1886, 0.9161, 0.2177, 0.9161, 0.2163, 0.9396, 0.1899, 0.9396, 0.1899, 0.9396, 0.2163, 0.9396, 0.2145, 1.0, 0.1917, 1.0, 0.02642, 0.3357, 0.01646, 0.3029, 0.1113, 0.2776, 0.1194, 0.3041, 0.1194, 0.3041, 0.1113, 0.2776, 0.1489, 0.2701, 0.1548, 0.2894, 0.1548, 0.2894, 0.1489, 0.2701, 0.1898, 0.262, 0.1933, 0.2735, 0.1933, 0.2735, 0.1898, 0.262, 0.2322, 0.2535, 0.2332, 0.2569, 0.1875, 0.6359, 0.1562, 0.6359, 0.1565, 0.6094, 0.1872, 0.6094, 0.1872, 0.6094, 0.1565, 0.6094, 0.1573, 0.5839, 0.1864, 0.5839, 0.1864, 0.5839, 0.1573, 0.5839, 0.1587, 0.5604, 0.1851, 0.5604, 0.1851, 0.5604, 0.1587, 0.5604, 0.1605, 0.5, 0.1833, 0.5, 0.5313, 0.3475, 0.5474, 0.3777, 0.6324, 0.3286, 0.6194, 0.3041, 0.6194, 0.3041, 0.6324, 0.3286, 0.6643, 0.3072, 0.6548, 0.2894, 0.6548, 0.2894, 0.6643, 0.3072, 0.6989, 0.2841, 0.6933, 0.2735, 0.6933, 0.2735, 0.6989, 0.2841, 0.7349, 0.2601, 0.7332, 0.2569, 0.1562, 0.8641, 0.1875, 0.8641, 0.1872, 0.8906, 0.1565, 0.8906, 0.1565, 0.8906, 0.1872, 0.8906, 0.1864, 0.9161, 0.1573, 0.9161, 0.1573, 0.9161, 0.1864, 0.9161, 0.1851, 0.9396, 0.1587, 0.9396, 0.1587, 0.9396, 0.1851, 0.9396, 0.1833, 1.0, 0.1605, 1.0, 0.04744, 0.3777, 0.03127, 0.3475, 0.1194, 0.3041, 0.1324, 0.3286, 0.1324, 0.3286, 0.1194, 0.3041, 0.1548, 0.2894, 0.1643, 0.3072, 0.1643, 0.3072, 0.1548, 0.2894, 0.1933, 0.2735, 0.1989, 0.2841, 0.1989, 0.2841, 0.1933, 0.2735, 0.2332, 0.2569, 0.2349, 0.2601, 0.1562, 0.6359, 0.125, 0.6359, 0.1253, 0.6094, 0.156, 0.6094, 0.156, 0.6094, 0.1253, 0.6094, 0.1261, 0.5839, 0.1552, 0.5839, 0.1552, 0.5839, 0.1261, 0.5839, 0.1274, 0.5604, 0.1538, 0.5604, 0.1538, 0.5604, 0.1274, 0.5604, 0.1292, 0.5, 0.152, 0.5, 0.5545, 0.3883, 0.5763, 0.4148, 0.65, 0.35, 0.6324, 0.3286, 0.6324, 0.3286, 0.65, 0.35, 0.6771, 0.3229, 0.6643, 0.3072, 0.6643, 0.3072, 0.6771, 0.3229, 0.7066, 0.2934, 0.6989, 0.2841, 0.6989, 0.2841, 0.7066, 0.2934, 0.7372, 0.2628, 0.7349, 0.2601, 0.125, 0.8641, 0.1562, 0.8641, 0.156, 0.8906, 0.1253, 0.8906, 0.1253, 0.8906, 0.156, 0.8906, 0.1552, 0.9161, 0.1261, 0.9161, 0.1261, 0.9161, 0.1552, 0.9161, 0.1538, 0.9396, 0.1274, 0.9396, 0.1274, 0.9396, 0.1538, 0.9396, 0.152, 1.0, 0.1292, 1.0, 0.07625, 0.4148, 0.05449, 0.3883, 0.1324, 0.3286, 0.15, 0.35, 0.15, 0.35, 0.1324, 0.3286, 0.1643, 0.3072, 0.1771, 0.3229, 0.1771, 0.3229, 0.1643, 0.3072, 0.1989, 0.2841, 0.2066, 0.2934, 0.2066, 0.2934, 0.1989, 0.2841, 0.2349, 0.2601, 0.2372, 0.2628, 0.125, 0.6359, 0.09375, 0.6359, 0.09403, 0.6094, 0.1247, 0.6094, 0.1247, 0.6094, 0.09403, 0.6094, 0.09485, 0.5839, 0.1239, 0.5839, 0.1239, 0.5839, 0.09485, 0.5839, 0.09618, 0.5604, 0.1226, 0.5604, 0.1226, 0.5604, 0.09618, 0.5604, 0.09798, 0.5, 0.1208, 0.5, 0.5852, 0.4237, 0.6117, 0.4455, 0.6714, 0.3676, 0.65, 0.35, 0.65, 0.35, 0.6714, 0.3676, 0.6928, 0.3357, 0.6771, 0.3229, 0.6771, 0.3229, 0.6928, 0.3357, 0.7159, 0.3011, 0.7066, 0.2934, 0.7066, 0.2934, 0.7159, 0.3011, 0.7399, 0.2651, 0.7372, 0.2628, 0.09375, 0.8641, 0.125, 0.8641, 0.1247, 0.8906, 0.09403, 0.8906, 0.09403, 0.8906, 0.1247, 0.8906, 0.1239, 0.9161, 0.09485, 0.9161, 0.09485, 0.9161, 0.1239, 0.9161, 0.1226, 0.9396, 0.09618, 0.9396, 0.09618, 0.9396, 0.1226, 0.9396, 0.1208, 1.0, 0.09798, 1.0, 0.1117, 0.4455, 0.08522, 0.4237, 0.15, 0.35, 0.1714, 0.3676, 0.1714, 0.3676, 0.15, 0.35, 0.1771, 0.3229, 0.1928, 0.3357, 0.1928, 0.3357, 0.1771, 0.3229, 0.2066, 0.2934, 0.2159, 0.3011, 0.2159, 0.3011, 0.2066, 0.2934, 0.2372, 0.2628, 0.2399, 0.2651, 0.09375, 0.6359, 0.0625, 0.6359, 0.06278, 0.6094, 0.09347, 0.6094, 0.09347, 0.6094, 0.06278, 0.6094, 0.0636, 0.5839, 0.09265, 0.5839, 0.09265, 0.5839, 0.0636, 0.5839, 0.06493, 0.5604, 0.09132, 0.5604, 0.09132, 0.5604, 0.06493, 0.5604, 0.06673, 0.5, 0.08952, 0.5, 0.6223, 0.4526, 0.6525, 0.4687, 0.6959, 0.3806, 0.6714, 0.3676, 0.6714, 0.3676, 0.6959, 0.3806, 0.7106, 0.3452, 0.6928, 0.3357, 0.6928, 0.3357, 0.7106, 0.3452, 0.7265, 0.3067, 0.7159, 0.3011, 0.7159, 0.3011, 0.7265, 0.3067, 0.7431, 0.2668, 0.7399, 0.2651, 0.0625, 0.8641, 0.09375, 0.8641, 0.09347, 0.8906, 0.06278, 0.8906, 0.06278, 0.8906, 0.09347, 0.8906, 0.09265, 0.9161, 0.0636, 0.9161, 0.0636, 0.9161, 0.09265, 0.9161, 0.09132, 0.9396, 0.06493, 0.9396, 0.06493, 0.9396, 0.09132, 0.9396, 0.08952, 1.0, 0.06673, 1.0, 0.1525, 0.4687, 0.1223, 0.4526, 0.1714, 0.3676, 0.1959, 0.3806, 0.1959, 0.3806, 0.1714, 0.3676, 0.1928, 0.3357, 0.2106, 0.3452, 0.2106, 0.3452, 0.1928, 0.3357, 0.2159, 0.3011, 0.2265, 0.3067, 0.2265, 0.3067, 0.2159, 0.3011, 0.2399, 0.2651, 0.2431, 0.2668, 0.0625, 0.6359, 0.03125, 0.6359, 0.03153, 0.6094, 0.06222, 0.6094, 0.06222, 0.6094, 0.03153, 0.6094, 0.03235, 0.5839, 0.0614, 0.5839, 0.0614, 0.5839, 0.03235, 0.5839, 0.03368, 0.5604, 0.06007, 0.5604, 0.06007, 0.5604, 0.03368, 0.5604, 0.03548, 0.5, 0.05827, 0.5, 0.6643, 0.4736, 0.6971, 0.4835, 0.7224, 0.3887, 0.6959, 0.3806, 0.6959, 0.3806, 0.7224, 0.3887, 0.7299, 0.3511, 0.7106, 0.3452, 0.7106, 0.3452, 0.7299, 0.3511, 0.738, 0.3102, 0.7265, 0.3067, 0.7265, 0.3067, 0.738, 0.3102, 0.7465, 0.2678, 0.7431, 0.2668, 0.03125, 0.8641, 0.0625, 0.8641, 0.06222, 0.8906, 0.03153, 0.8906, 0.03153, 0.8906, 0.06222, 0.8906, 0.0614, 0.9161, 0.03235, 0.9161, 0.03235, 0.9161, 0.0614, 0.9161, 0.06007, 0.9396, 0.03368, 0.9396, 0.03368, 0.9396, 0.06007, 0.9396, 0.05827, 1.0, 0.03548, 1.0, 0.1971, 0.4835, 0.1643, 0.4736, 0.1959, 0.3806, 0.2224, 0.3887, 0.2224, 0.3887, 0.1959, 0.3806, 0.2106, 0.3452, 0.2299, 0.3511, 0.2299, 0.3511, 0.2106, 0.3452, 0.2265, 0.3067, 0.238, 0.3102, 0.238, 0.3102, 0.2265, 0.3067, 0.2431, 0.2668, 0.2465, 0.2678, 0.03125, 0.6359, 0.0, 0.6359, 0.0002776, 0.6094, 0.03097, 0.6094, 0.03097, 0.6094, 0.0002776, 0.6094, 0.0011, 0.5839, 0.03015, 0.5839, 0.03015, 0.5839, 0.0011, 0.5839, 0.002434, 0.5604, 0.02882, 0.5604, 0.02882, 0.5604, 0.002434, 0.5604, 0.004231, 0.5, 0.02702, 0.5, 0.7095, 0.486, 0.7437, 0.4894, 0.75, 0.3914, 0.7224, 0.3887, 0.7224, 0.3887, 0.75, 0.3914, 0.75, 0.353, 0.7299, 0.3511, 0.7299, 0.3511, 0.75, 0.353, 0.75, 0.3114, 0.738, 0.3102, 0.738, 0.3102, 0.75, 0.3114, 0.75, 0.2681, 0.7465, 0.2678, 0.0, 0.8641, 0.03125, 0.8641, 0.03097, 0.8906, 0.0002776, 0.8906, 0.0002776, 0.8906, 0.03097, 0.8906, 0.03015, 0.9161, 0.0011, 0.9161, 0.0011, 0.9161, 0.03015, 0.9161, 0.02882, 0.9396, 0.002434, 0.9396, 0.002434, 0.9396, 0.02882, 0.9396, 0.02702, 1.0, 0.004231, 1.0, 0.2437, 0.4894, 0.2095, 0.486, 0.2224, 0.3887, 0.25, 0.3914, 0.25, 0.3914, 0.2224, 0.3887, 0.2299, 0.3511, 0.25, 0.353, 0.25, 0.353, 0.2299, 0.3511, 0.238, 0.3102, 0.25, 0.3114, 0.25, 0.3114, 0.238, 0.3102, 0.2465, 0.2678, 0.25, 0.2681, 0.75, 0.2681, 0.7535, 0.2678, 0.7569, 0.2668, 0.7601, 0.2651, 0.7628, 0.2628, 0.7651, 0.2601, 0.7668, 0.2569, 0.7678, 0.2535, 0.7681, 0.25, 0.7678, 0.2465, 0.7668, 0.2431, 0.7651, 0.2399, 0.7628, 0.2372, 0.7601, 0.2349, 0.7569, 0.2332, 0.7535, 0.2322, 0.75, 0.2319, 0.7465, 0.2322, 0.7431, 0.2332, 0.7399, 0.2349, 0.7372, 0.2372, 0.7349, 0.2399, 0.7332, 0.2431, 0.7322, 0.2465, 0.7319, 0.25, 0.7322, 0.2535, 0.7332, 0.2569, 0.7349, 0.2601, 0.7372, 0.2628, 0.7399, 0.2651, 0.7431, 0.2668, 0.7465, 0.2678])
me_cylinder.update()
me_cone = bpy.data.meshes.new('Cone')
me_cone.from_pydata([(0.0, 1.0, -1.0), (0.1951, 0.9808, -1.0), (0.3827, 0.9239, -1.0), (0.5556, 0.8315, -1.0), (0.7071, 0.7071, -1.0), (0.8315, 0.5556, -1.0), (0.9239, 0.3827, -1.0), (0.9808, 0.1951, -1.0), (1.0, 0.0, -1.0), (0.9808, -0.1951, -1.0), (0.9239, -0.3827, -1.0), (0.8315, -0.5556, -1.0), (0.7071, -0.7071, -1.0), (0.5556, -0.8315, -1.0), (0.3827, -0.9239, -1.0), (0.1951, -0.9808, -1.0), (0.0, -1.0, -1.0), (-0.1951, -0.9808, -1.0), (-0.3827, -0.9239, -1.0), (-0.5556, -0.8315, -1.0), (-0.7071, -0.7071, -1.0), (-0.8315, -0.5556, -1.0), (-0.9239, -0.3827, -1.0), (-0.9808, -0.1951, -1.0), (-1.0, 0.0, -1.0), (-0.9808, 0.1951, -1.0), (-0.9239, 0.3827, -1.0), (-0.8315, 0.5556, -1.0), (-0.7071, 0.7071, -1.0), (-0.5556, 0.8315, -1.0), (-0.3827, 0.9239, -1.0), (-0.1951, 0.9808, -1.0), (0.0, 0.0, 1.0)], [], [(0, 32, 1), (1, 32, 2), (2, 32, 3), (3, 32, 4), (4, 32, 5), (5, 32, 6), (6, 32, 7), (7, 32, 8), (8, 32, 9), (9, 32, 10), (10, 32, 11), (11, 32, 12), (12, 32, 13), (13, 32, 14), (14, 32, 15), (15, 32, 16), (16, 32, 17), (17, 32, 18), (18, 32, 19), (19, 32, 20), (20, 32, 21), (21, 32, 22), (22, 32, 23), (23, 32, 24), (24, 32, 25), (25, 32, 26), (26, 32, 27), (27, 32, 28), (28, 32, 29), (29, 32, 30), (0, 1, 2, 3, 4, 5, 6, 7, 8, 9, 10, 11, 12, 13, 14, 15, 16, 17, 18, 19, 20, 21, 22, 23, 24, 25, 26, 27, 28, 29, 30, 31), (30, 32, 31), (31, 32, 0)])
_uv = me_cone.uv_layers.new(name='UVMap')
_uv.uv.foreach_set('vector', [0.25, 0.49, 0.25, 0.25, 0.2968, 0.4854, 0.2968, 0.4854, 0.25, 0.25, 0.3418, 0.4717, 0.3418, 0.4717, 0.25, 0.25, 0.3833, 0.4496, 0.3833, 0.4496, 0.25, 0.25, 0.4197, 0.4197, 0.4197, 0.4197, 0.25, 0.25, 0.4496, 0.3833, 0.4496, 0.3833, 0.25, 0.25, 0.4717, 0.3418, 0.4717, 0.3418, 0.25, 0.25, 0.4854, 0.2968, 0.4854, 0.2968, 0.25, 0.25, 0.49, 0.25, 0.49, 0.25, 0.25, 0.25, 0.4854, 0.2032, 0.4854, 0.2032, 0.25, 0.25, 0.4717, 0.1582, 0.4717, 0.1582, 0.25, 0.25, 0.4496, 0.1167, 0.4496, 0.1167, 0.25, 0.25, 0.4197, 0.08029, 0.4197, 0.08029, 0.25, 0.25, 0.3833, 0.05045, 0.3833, 0.05045, 0.25, 0.25, 0.3418, 0.02827, 0.3418, 0.02827, 0.25, 0.25, 0.2968, 0.01461, 0.2968, 0.01461, 0.25, 0.25, 0.25, 0.01, 0.25, 0.01, 0.25, 0.25, 0.2032, 0.01461, 0.2032, 0.01461, 0.25, 0.25, 0.1582, 0.02827, 0.1582, 0.02827, 0.25, 0.25, 0.1167, 0.05045, 0.1167, 0.05045, 0.25, 0.25, 0.08029, 0.08029, 0.08029, 0.08029, 0.25, 0.25, 0.05045, 0.1167, 0.05045, 0.1167, 0.25, 0.25, 0.02827, 0.1582, 0.02827, 0.1582, 0.25, 0.25, 0.01461, 0.2032, 0.01461, 0.2032, 0.25, 0.25, 0.01, 0.25, 0.01, 0.25, 0.25, 0.25, 0.01461, 0.2968, 0.01461, 0.2968, 0.25, 0.25, 0.02827, 0.3418, 0.02827, 0.3418, 0.25, 0.25, 0.05045, 0.3833, 0.05045, 0.3833, 0.25, 0.25, 0.08029, 0.4197, 0.08029, 0.4197, 0.25, 0.25, 0.1167, 0.4496, 0.1167, 0.4496, 0.25, 0.25, 0.1582, 0.4717, 0.75, 0.49, 0.7968, 0.4854, 0.8418, 0.4717, 0.8833, 0.4496, 0.9197, 0.4197, 0.9496, 0.3833, 0.9717, 0.3418, 0.9854, 0.2968, 0.99, 0.25, 0.9854, 0.2032, 0.9717, 0.1582, 0.9496, 0.1167, 0.9197, 0.08029, 0.8833, 0.05045, 0.8418, 0.02827, 0.7968, 0.01461, 0.75, 0.01, 0.7032, 0.01461, 0.6582, 0.02827, 0.6167, 0.05045, 0.5803, 0.08029, 0.5504, 0.1167, 0.5283, 0.1582, 0.5146, 0.2032, 0.51, 0.25, 0.5146, 0.2968, 0.5283, 0.3418, 0.5504, 0.3833, 0.5803, 0.4197, 0.6167, 0.4496, 0.6582, 0.4717, 0.7032, 0.4854, 0.1582, 0.4717, 0.25, 0.25, 0.2032, 0.4854, 0.2032, 0.4854, 0.25, 0.25, 0.25, 0.49])
me_cone.materials.append(mat_material_001)
me_cone.update()

# ---- objects
ob_light = bpy.data.objects.new('Light', light_light)
ob_camera = bpy.data.objects.new('Camera', cam_camera)
ob_cylinder = bpy.data.objects.new('Cylinder', me_cylinder)
ob_cone = bpy.data.objects.new('Cone', me_cone)

# ---- transforms, parenting, visibility, modifiers, constraints
ob_light.location = (4.076, 1.005, 5.904)
ob_light.rotation_euler = (0.6503, 0.05522, 1.866)
ob_light.lock_rotations_4d = False
ob_light.empty_display_type = 'ARROWS'
ob_light.color = (0.0, 0.0, 0.0, 0.0)
ob_light.lineart.crease_threshold = 0.0
ob_camera.location = (7.359, -6.926, 4.958)
ob_camera.rotation_euler = (1.109, 0.0, 0.8149)
ob_camera.lock_rotations_4d = False
ob_camera.empty_display_type = 'ARROWS'
ob_camera.color = (0.0, 0.0, 0.0, 0.0)
ob_camera.display_type = 'WIRE'
ob_camera.lineart.crease_threshold = 0.0
ob_cylinder.location = (0.0, 0.0, 0.0)
ob_cone.location = (1.183, -1.795e-07, 1.336)
ob_cone.rotation_euler = (-0.0, -1.571, 0.0)
ob_cone.scale = (1.328, 1.991, 1.991)

# ---- collection membership
col_collection.objects.link(ob_light)
col_collection.objects.link(ob_camera)
col_collection.objects.link(ob_cylinder)
col_collection.objects.link(ob_cone)

# ---- scene / render settings (as saved in the file)
scene.camera = ob_camera
scene.frame_start = 1; scene.frame_end = 250; scene.frame_set(1)
scene.render.engine = 'BLENDER_EEVEE_NEXT'
scene.cycles.sampling_pattern = 'TABULATED_SOBOL'
scene.view_settings.view_transform = 'Filmic'
bpy.context.view_layer.update()
